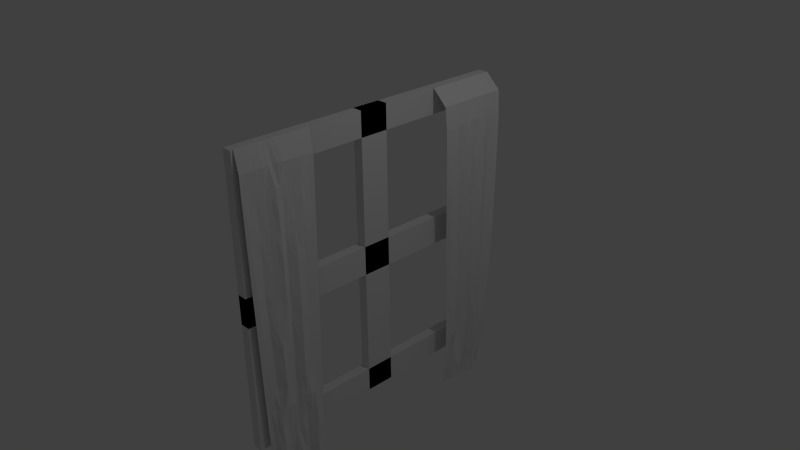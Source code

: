 # Source: window.blend  (saved by Blender 2.73.0; exported with 4.5.12 LTS)
import bpy
from mathutils import Matrix  # noqa: F401  (used for matrix-valued properties, if any)

bpy.ops.wm.read_factory_settings(use_empty=True)
scene = bpy.context.scene
scene.name = 'Scene'

# ---- collections
col_collection_1 = bpy.data.collections.new('Collection 1'); scene.collection.children.link(col_collection_1)

# ---- world
world_world = bpy.data.worlds.new('World'); scene.world = world_world
world_world.color = (0.05088, 0.05088, 0.05088)
world_world.use_sun_shadow = False
world_world.sun_shadow_jitter_overblur = 0.0
world_world.cycles.sampling_method = 'MANUAL'
world_world.cycles.sample_map_resolution = 256

# ---- cameras
cam_camera = bpy.data.cameras.new('Camera')
cam_camera.clip_end = 100.0
cam_camera.lens = 35.0
cam_camera.sensor_width = 32.0
cam_camera.sensor_height = 18.0
cam_camera.ortho_scale = 7.314
cam_camera.dof.focus_distance = 0.0
cam_camera.dof.aperture_fstop = 128.0

# ---- lights
light_lamp = bpy.data.lights.new('Lamp', 'POINT')
light_lamp.transmission_factor = 0.0
light_lamp.cutoff_distance = 30.0
light_lamp.energy = 100.0
light_lamp.shadow_buffer_clip_start = 1.001
light_lamp.shadow_soft_size = 0.1
light_lamp.shadow_maximum_resolution = 0.006
light_lamp.use_absolute_resolution = True
light_lamp.cycles.use_multiple_importance_sampling = False

# ---- meshes
me_cube_001 = bpy.data.meshes.new('Cube.001')
me_cube_001.from_pydata([(1.138, 4.993, 1.002), (3.235, 5.356, -1.253), (1.138, 9.993, 1.002), (1.886, 9.553, -1.251), (1.138, 7.493, 1.002), (3.899, 5.292, -0.1053), (2.455, 7.483, -1.248), (4.353, 9.796, -0.1047), (4.359, 7.515, -0.102), (1.138, 6.243, 1.002), (4.196, 5.32, -0.6802), (3.564, 8.543, -1.251), (4.455, 9.919, 0.4707), (1.138, 8.743, 1.002), (4.36, 5.1, 0.4693), (3.387, 6.387, -1.25), (3.426, 9.714, -0.679), (4.395, 8.62, -0.1024), (4.281, 6.419, -0.1031), (4.54, 7.495, 0.4731), (3.722, 7.514, -0.6764), (3.754, 6.48, -0.6779), (4.418, 6.317, 0.472), (4.525, 8.697, 0.4727), (4.027, 8.549, -0.6775), (1.138, 5.618, 1.002), (4.062, 5.323, -0.9673), (2.202, 8.945, -1.25), (4.432, 9.97, 0.7585), (1.138, 8.118, 1.002), (4.148, 5.198, 0.182), (3.477, 6.972, -1.25), (4.038, 9.742, -0.3921), (3.899, 9.198, -0.1031), (4.257, 6.96, -0.1023), (4.558, 7.494, 0.7607), (4.161, 7.532, -0.3894), (1.138, 6.868, 1.002), (3.984, 5.325, -0.3928), (3.238, 7.985, -1.251), (4.454, 9.862, 0.183), (1.138, 9.368, 1.002), (4.441, 5.02, 0.7567), (2.434, 5.907, -1.249), (2.713, 9.649, -0.9655), (4.452, 8.078, -0.102), (4.65, 5.853, -0.1043), (4.482, 7.506, 0.1856), (3.419, 7.571, -0.9636), (3.894, 7.01, -0.6774), (4.409, 5.916, -0.6792), (4.078, 6.459, -0.3906), (3.245, 6.481, -0.9634), (4.45, 6.904, 0.4728), (4.657, 5.715, 0.4707), (4.456, 6.267, 0.7595), (4.385, 6.373, 0.1845), (4.246, 9.308, 0.4717), (4.537, 8.102, 0.4732), (4.49, 8.737, 0.7602), (4.489, 8.659, 0.1851), (3.361, 9.093, -0.6777), (4.117, 8.027, -0.6769), (4.25, 8.587, -0.39), (3.777, 8.52, -0.9648), (3.561, 8.053, -0.9637), (4.272, 8.066, -0.3895), (3.672, 9.144, -0.3904), (4.526, 8.09, 0.1856), (4.531, 8.113, 0.7606), (4.355, 9.358, 0.7592), (4.7, 5.787, 0.1831), (4.449, 5.645, 0.758), (4.486, 6.874, 0.7604), (3.77, 5.932, -0.9655), (4.604, 5.894, -0.3918), (4.074, 6.99, -0.3899), (3.674, 7.036, -0.9647), (4.375, 6.932, 0.1852), (4.102, 9.253, 0.1843), (2.85, 9.034, -0.9644), (1.138, 5.305, 1.002), (3.632, 5.343, -1.111), (1.919, 9.241, -1.25), (4.159, 9.973, 0.9027), (1.138, 7.805, 1.002), (4.016, 5.245, 0.03836), (2.993, 7.234, -1.25), (4.24, 9.763, -0.2484), (4.005, 9.509, -0.1038), (4.677, 7.229, -0.1023), (4.195, 7.492, 0.9044), (4.265, 7.523, -0.2457), (1.138, 6.555, 1.002), (4.08, 5.36, -0.5365), (3.76, 8.238, -1.252), (4.458, 9.888, 0.3268), (1.138, 9.055, 1.002), (4.437, 5.071, 0.613), (2.649, 6.211, -1.249), (3.073, 9.686, -0.8223), (4.83, 8.354, -0.1023), (4.737, 6.158, -0.1038), (4.506, 7.499, 0.3293), (3.67, 7.564, -0.8201), (4.322, 7.283, -0.6775), (4.248, 6.223, -0.6788), (4.231, 6.451, -0.2468), (3.668, 6.509, -0.8204), (4.74, 7.196, 0.473), (4.698, 6.025, 0.4714), (4.169, 6.238, 0.9034), (4.432, 6.35, 0.3282), (4.307, 9.619, 0.4711), (4.782, 8.401, 0.4731), (4.193, 8.752, 0.9042), (4.51, 8.677, 0.3289), (3.411, 9.405, -0.6783), (4.547, 8.299, -0.6777), (4.278, 8.592, -0.2462), (3.84, 8.516, -0.8211), (1.138, 5.93, 1.002), (4.176, 5.326, -0.8237), (2.842, 8.727, -1.251), (4.452, 9.942, 0.6146), (1.138, 8.43, 1.002), (4.286, 5.155, 0.3256), (3.744, 6.674, -1.251), (3.764, 9.731, -0.5356), (3.963, 8.89, -0.1026), (3.831, 6.686, -0.1024), (4.548, 7.494, 0.6169), (4.027, 7.538, -0.5331), (1.138, 7.18, 1.002), (3.95, 5.301, -0.2491), (2.531, 7.795, -1.249), (4.41, 9.828, 0.03916), (1.138, 9.68, 1.002), (4.092, 5.004, 0.9005), (2.844, 5.631, -1.251), (2.246, 9.597, -1.108), (4.029, 7.803, -0.1017), (4.37, 5.556, -0.1049), (4.414, 7.509, 0.0418), (3.135, 7.571, -1.107), (3.36, 6.761, -0.6771), (4.423, 5.604, -0.6795), (3.99, 6.486, -0.5343), (3.385, 6.432, -1.107), (4.129, 6.613, 0.4726), (4.57, 5.404, 0.4698), (4.415, 6.29, 0.6157), (4.372, 6.404, 0.04071), (4.259, 8.996, 0.4723), (4.348, 7.8, 0.4732), (4.507, 8.718, 0.6164), (4.407, 8.632, 0.0414), (3.495, 8.79, -0.6773), (3.465, 7.813, -0.6762), (4.09, 8.553, -0.5336), (3.462, 8.463, -1.108), (4.26, 8.246, -0.9651), (2.915, 7.84, -0.9624), (3.794, 8.055, -0.8202), (3.367, 8.033, -1.107), (4.761, 8.32, -0.39), (3.756, 7.821, -0.3889), (4.339, 8.078, -0.2457), (4.122, 8.066, -0.5332), (3.784, 9.454, -0.3911), (3.714, 8.849, -0.3899), (3.829, 9.17, -0.2468), (3.546, 9.119, -0.5341), (4.883, 8.369, 0.1854), (4.186, 7.81, 0.1858), (4.527, 8.097, 0.3294), (4.474, 8.087, 0.04181), (4.577, 8.417, 0.7606), (4.51, 7.816, 0.7606), (4.194, 8.118, 0.9044), (4.53, 8.106, 0.6169), (4.378, 9.658, 0.7587), (4.379, 9.057, 0.7597), (4.184, 9.373, 0.9037), (4.304, 9.335, 0.6155), (4.82, 6.089, 0.1838), (4.529, 5.481, 0.1824), (4.707, 5.751, 0.3269), (4.639, 5.823, 0.03943), (4.517, 5.946, 0.7589), (4.45, 5.332, 0.7573), (4.13, 5.612, 0.9019), (4.598, 5.676, 0.6143), (4.586, 7.173, 0.7607), (4.388, 6.587, 0.7599), (4.197, 6.867, 0.9044), (4.474, 6.888, 0.6166), (3.2, 6.159, -0.9626), (3.963, 5.625, -0.9666), (4.204, 5.924, -0.8228), (3.18, 5.935, -1.108), (4.604, 6.196, -0.3914), (4.417, 5.598, -0.3922), (4.561, 5.878, -0.248), (4.467, 5.906, -0.5355), (4.565, 7.243, -0.39), (3.586, 6.731, -0.3897), (4.192, 6.969, -0.2461), (3.977, 7.001, -0.5336), (3.993, 7.32, -0.9649), (3.437, 6.797, -0.9646), (3.696, 7.042, -0.821), (3.707, 6.976, -1.108), (4.778, 7.202, 0.1853), (3.966, 6.659, 0.1851), (4.44, 6.913, 0.329), (4.347, 6.94, 0.04143), (4.181, 9.564, 0.1836), (4.081, 8.947, 0.1849), (4.188, 9.281, 0.328), (4.01, 9.225, 0.0406), (2.908, 9.346, -0.9653), (3.225, 8.777, -0.9645), (3.241, 9.064, -0.8214), (2.739, 8.996, -1.108), (2.811, 8.681, -1.107), (3.225, 8.748, -0.8207), (3.23, 9.39, -0.822), (3.978, 8.912, 0.04121), (4.122, 8.969, 0.3286), (4.241, 9.605, 0.3274), (3.84, 6.669, 0.0414), (3.984, 6.631, 0.3289), (4.842, 7.2, 0.3292), (3.996, 6.668, -1.107), (3.16, 6.783, -0.8207), (4.219, 7.308, -0.8213), (3.425, 6.745, -0.5333), (3.657, 6.706, -0.246), (4.687, 7.238, -0.2462), (4.477, 5.577, -0.5357), (4.396, 5.556, -0.2485), (4.744, 6.187, -0.2476), (3.579, 5.643, -1.11), (4.321, 5.597, -0.8233), (4.13, 6.237, -0.8225), (4.117, 6.59, 0.6163), (4.19, 6.549, 0.9041), (4.196, 7.177, 0.9044), (4.472, 5.349, 0.6135), (4.109, 5.271, 0.9011), (4.151, 5.914, 0.9026), (4.441, 5.503, 0.03874), (4.579, 5.424, 0.326), (4.819, 6.061, 0.3277), (4.219, 9.022, 0.616), (4.192, 9.079, 0.904), (4.167, 9.708, 0.9031), (4.31, 7.803, 0.617), (4.196, 7.804, 0.9045), (4.207, 8.444, 0.9045), (4.05, 7.803, 0.04209), (4.198, 7.801, 0.3295), (4.902, 8.392, 0.3293), (3.534, 8.803, -0.5335), (3.776, 8.857, -0.2462), (3.826, 9.498, -0.2474), (3.555, 7.815, -0.5324), (3.842, 7.809, -0.2452), (4.874, 8.341, -0.2462), (2.631, 7.844, -1.106), (3.145, 7.829, -0.8189), (4.469, 8.275, -0.8215), (4.106, 8.226, -1.109), (4.72, 8.312, -0.5339), (3.51, 9.446, -0.5346), (4.94, 8.366, 0.04154), (4.777, 8.417, 0.6169), (4.367, 9.657, 0.6149), (4.845, 6.131, 0.04006), (4.737, 5.986, 0.6152), (4.793, 7.186, 0.6169), (2.711, 6.208, -1.105), (4.48, 6.221, -0.5352), (4.502, 7.264, -0.5338), (3.568, 7.292, -1.108), (4.799, 7.217, 0.0415), (4.034, 9.555, 0.03995), (2.667, 9.321, -1.109), (1.104, -9.842, 1.005), (2.045, -9.285, -1.295), (1.104, -4.842, 1.005), (2.123, -5.304, -1.294), (1.104, -7.342, 1.005), (1.937, -9.655, -0.1447), (1.405, -7.397, -1.286), (1.813, -5.028, -0.144), (2.058, -7.333, -0.1409), (1.104, -8.592, 1.005), (1.929, -9.523, -0.72), (2.427, -6.295, -1.29), (1.842, -4.923, 0.4315), (1.104, -6.092, 1.005), (1.837, -9.757, 0.4309), (3.226, -8.32, -1.289), (1.807, -5.145, -0.7192), (2.2, -6.253, -0.1416), (2.212, -8.467, -0.142), (2.114, -7.342, 0.4341), (1.99, -7.354, -0.7156), (3.084, -8.447, -0.7159), (1.81, -8.518, 0.4326), (2.136, -6.153, 0.4335), (2.784, -6.308, -0.7159), (1.104, -9.217, 1.005), (1.946, -9.446, -1.007), (3.224, -5.794, -1.291), (1.865, -4.871, 0.7193), (1.104, -6.717, 1.005), (1.888, -9.711, 0.143), (1.809, -7.951, -1.286), (1.807, -5.08, -0.4316), (1.855, -5.653, -0.1428), (2.749, -7.883, -0.1408), (2.116, -7.346, 0.7214), (1.89, -7.352, -0.4283), (1.104, -7.967, 1.005), (1.965, -9.598, -0.4324), (2.282, -6.882, -1.289), (1.827, -4.971, 0.1437), (1.104, -5.467, 1.005), (1.81, -9.799, 0.7188), (3.41, -8.896, -1.291), (1.899, -5.215, -1.007), (1.981, -6.8, -0.1409), (1.839, -9.034, -0.1435), (2.125, -7.328, 0.1466), (1.864, -7.363, -1.001), (2.964, -7.85, -0.7154), (2.091, -8.912, -0.7184), (2.556, -8.424, -0.4292), (3.036, -8.413, -1.003), (2.224, -7.912, 0.4335), (1.781, -9.142, 0.4316), (1.825, -8.562, 0.7201), (1.834, -8.478, 0.1451), (1.89, -5.536, 0.4324), (1.862, -6.77, 0.434), (1.896, -6.106, 0.7208), (2.118, -6.208, 0.146), (2.184, -5.741, -0.7175), (2.104, -6.863, -0.7159), (2.32, -6.304, -0.4291), (2.538, -6.285, -1.003), (2.246, -6.829, -1.002), (2.034, -6.831, -0.4284), (1.896, -5.703, -0.4303), (1.97, -6.786, 0.1467), (1.851, -6.739, 0.7214), (1.925, -5.483, 0.7201), (1.775, -9.092, 0.1441), (1.772, -9.193, 0.7193), (2.07, -7.943, 0.721), (2.938, -8.949, -1.004), (1.936, -8.975, -0.431), (2.751, -7.893, -0.4282), (2.712, -7.839, -1.003), (2.328, -7.875, 0.146), (1.848, -5.596, 0.1449), (2.77, -5.752, -1.004), (1.104, -9.53, 1.005), (2.028, -9.348, -1.151), (2.719, -5.536, -1.292), (1.942, -4.863, 0.8638), (1.104, -7.03, 1.005), (1.913, -9.679, -0.0008083), (1.257, -7.706, -1.285), (1.809, -5.061, -0.2878), (1.833, -5.34, -0.1433), (2.592, -7.577, -0.141), (2.034, -7.35, 0.8655), (2.07, -7.319, -0.2847), (1.104, -8.28, 1.005), (1.955, -9.561, -0.5762), (2.055, -6.579, -1.29), (1.834, -4.954, 0.2876), (1.104, -5.78, 1.005), (1.824, -9.773, 0.5748), (3.648, -8.595, -1.29), (1.814, -5.181, -0.863), (2.482, -6.546, -0.141), (1.759, -8.729, -0.1429), (2.131, -7.333, 0.2904), (2.178, -7.306, -0.8588), (2.62, -7.576, -0.7153), (2.627, -8.696, -0.7167), (2.394, -8.446, -0.2856), (2.824, -8.449, -0.8591), (2.524, -7.617, 0.434), (1.747, -8.83, 0.4321), (1.947, -8.585, 0.8643), (1.813, -8.496, 0.2889), (1.818, -5.224, 0.4318), (2.026, -6.46, 0.4338), (2.068, -6.092, 0.8651), (2.079, -6.185, 0.2898), (1.912, -5.444, -0.7185), (2.444, -6.575, -0.7158), (2.192, -6.288, -0.2854), (2.456, -6.239, -0.859), (1.104, -8.905, 1.005), (1.914, -9.495, -0.8638), (3.135, -6.105, -1.29), (1.854, -4.901, 0.5754), (1.104, -6.405, 1.005), (1.862, -9.727, 0.2869), (2.574, -8.106, -1.289), (1.801, -5.118, -0.5754), (1.935, -5.961, -0.1422), (2.522, -8.174, -0.1412), (2.082, -7.356, 0.5778), (1.986, -7.334, -0.572), (1.104, -7.655, 1.005), (1.961, -9.622, -0.2885), (2.053, -7.183, -1.288), (1.817, -5.002, -0.0001228), (1.104, -5.155, 1.005), (1.821, -9.807, 0.8631), (2.716, -9.092, -1.293), (2.004, -5.253, -1.15), (1.555, -7.074, -0.1407), (1.979, -9.343, -0.1441), (2.172, -7.308, 0.002859), (1.962, -7.441, -1.145), (2.959, -8.145, -0.7154), (1.912, -9.218, -0.7192), (2.647, -8.382, -0.573), (3.111, -8.402, -1.146), (1.966, -8.21, 0.433), (1.872, -9.455, 0.4312), (1.797, -8.539, 0.5763), (1.924, -8.465, 0.001384), (2.008, -5.844, 0.433), (1.679, -7.073, 0.4342), (1.962, -6.125, 0.5771), (2.101, -6.237, 0.002249), (2.554, -6.017, -0.7164), (1.599, -7.098, -0.7158), (2.344, -6.334, -0.5729), (2.585, -6.322, -1.146), (1.958, -6.535, -1.002), (1.788, -7.042, -1.003), (1.876, -6.818, -0.8594), (2.209, -6.859, -1.145), (2.632, -6.606, -0.4284), (1.471, -7.066, -0.4283), (2.066, -6.831, -0.2846), (2.114, -6.863, -0.5721), (1.841, -5.391, -0.4308), (1.974, -6.006, -0.4298), (1.879, -5.679, -0.2865), (1.958, -5.721, -0.574), (2.375, -6.517, 0.1466), (1.591, -7.066, 0.1467), (1.997, -6.789, 0.2904), (2.055, -6.808, 0.002896), (1.84, -6.427, 0.7211), (1.941, -7.03, 0.7214), (2.109, -6.718, 0.8655), (1.785, -6.756, 0.5778), (1.823, -5.183, 0.7197), (1.967, -5.785, 0.7204), (1.997, -5.468, 0.8645), (1.91, -5.509, 0.5762), (1.634, -8.792, 0.1447), (1.941, -9.399, 0.1435), (1.778, -9.121, 0.2879), (1.79, -9.065, 0.0003011), (1.783, -8.883, 0.7197), (1.772, -9.505, 0.7188), (1.864, -9.213, 0.8635), (1.769, -9.164, 0.5754), (2.35, -7.657, 0.7216), (1.865, -8.241, 0.7205), (1.952, -7.953, 0.865), (2.107, -7.923, 0.5772), (3.453, -8.699, -1.003), (2.269, -9.154, -1.006), (2.53, -8.934, -0.8613), (3.005, -8.861, -1.148), (1.97, -8.672, -0.4304), (1.951, -9.286, -0.4317), (1.906, -9.004, -0.2873), (2.029, -8.945, -0.5747), (2.316, -7.637, -0.4283), (3.122, -8.171, -0.4281), (2.611, -7.905, -0.2845), (2.717, -7.907, -0.572), (2.047, -7.678, -0.9994), (2.604, -8.129, -1.003), (2.637, -7.834, -0.8588), (2.098, -7.887, -1.145), (2.65, -7.592, 0.1465), (2.043, -8.165, 0.1455), (2.204, -7.884, 0.2898), (2.355, -7.849, 0.002202), (1.859, -5.283, 0.1442), (1.867, -5.899, 0.1455), (1.866, -5.563, 0.2886), (1.856, -5.625, 0.00107), (2.22, -5.507, -1.006), (3.12, -6.036, -1.003), (2.443, -5.757, -0.861), (2.76, -5.818, -1.148), (3.231, -6.091, -1.147), (3.08, -5.988, -0.8594), (1.963, -5.479, -0.8623), (1.814, -5.936, 0.001662), (1.839, -5.875, 0.2893), (1.856, -5.238, 0.288), (2.123, -8.153, 0.001842), (1.926, -8.183, 0.2893), (2.657, -7.594, 0.2903), (2.641, -8.135, -1.147), (2.539, -8.15, -0.8588), (2.865, -7.517, -0.8588), (3.331, -8.161, -0.5718), (2.999, -8.206, -0.2843), (2.544, -7.584, -0.2848), (1.943, -9.272, -0.5755), (1.985, -9.331, -0.2879), (1.796, -8.692, -0.2867), (2.365, -9.092, -1.15), (1.938, -9.185, -0.8631), (3.261, -8.741, -0.859), (1.86, -8.223, 0.5768), (2.042, -8.273, 0.8649), (1.738, -7.644, 0.8628), (1.87, -9.499, 0.5749), (1.826, -9.555, 0.8631), (1.905, -8.912, 0.8637), (2.015, -9.388, -0.000309), (1.944, -9.445, 0.2873), (1.606, -8.813, 0.2884), (2.139, -5.812, 0.5768), (2.039, -5.771, 0.8648), (1.953, -5.137, 0.8641), (1.679, -7.069, 0.5781), (2.178, -7.026, 0.866), (2.084, -6.4, 0.8653), (1.522, -7.077, 0.002989), (1.57, -7.077, 0.2905), (2.318, -6.491, 0.2904), (2.054, -6.034, -0.5735), (1.876, -5.99, -0.286), (1.868, -5.35, -0.2871), (1.401, -7.07, -0.5721), (1.443, -7.07, -0.2845), (2.623, -6.578, -0.2847), (2.432, -7.169, -1.145), (1.435, -7.115, -0.8596), (1.969, -6.5, -0.8585), (1.945, -6.549, -1.146), (2.74, -6.63, -0.5722), (1.856, -5.395, -0.5746), (2.498, -6.532, 0.002831), (1.805, -6.435, 0.5774), (1.768, -5.188, 0.5757), (1.561, -8.765, 0.0008284), (1.655, -8.861, 0.5759), (2.552, -7.631, 0.5778), (3.715, -8.657, -1.146), (2.083, -8.631, -0.5741), (2.344, -7.622, -0.5721), (1.347, -7.687, -1.141), (2.758, -7.551, 0.002769), (1.878, -5.294, 0.0004107), (2.34, -5.53, -1.149), (-1.0, 10.0, -0.1), (-1.0, 10.0, 0.1), (1.0, 10.0, 0.1), (1.0, 10.0, -0.1), (-1.0, -10.0, -0.1), (-1.0, -10.0, 0.1), (1.0, -10.0, 0.1), (1.0, -10.0, -0.1), (-1.0, -1.0, -1.0), (-1.0, 1.0, -1.0), (1.0, 1.0, -1.0), (1.0, -1.0, -1.0), (-1.0, -1.0, 1.0), (-1.0, 1.0, 1.0), (1.0, 1.0, 1.0), (1.0, -1.0, 1.0), (1.0, -10.0, 1.0), (-1.0, -10.0, 1.0), (1.0, -10.0, 0.83), (-1.0, -10.0, 0.83), (1.0, -10.0, -0.83), (-1.0, -10.0, -0.83), (1.0, -10.0, -1.0), (-1.0, -10.0, -1.0), (1.0, -8.3, 1.0), (-1.0, -8.3, 1.0), (1.0, -8.3, 0.83), (-1.0, -8.3, 0.83), (1.0, -8.3, -0.83), (-1.0, -8.3, -0.83), (1.0, -8.3, -1.0), (-1.0, -8.3, -1.0), (1.0, 8.3, 1.0), (-1.0, 8.3, 1.0), (1.0, 8.3, 0.83), (-1.0, 8.3, 0.83), (1.0, 8.3, -0.83), (-1.0, 8.3, -0.83), (1.0, 8.3, -1.0), (-1.0, 8.3, -1.0), (1.0, 10.0, 1.0), (-1.0, 10.0, 1.0), (1.0, 10.0, 0.83), (-1.0, 10.0, 0.83), (1.0, 10.0, -0.83), (-1.0, 10.0, -0.83), (1.0, 10.0, -1.0), (-1.0, 10.0, -1.0)], [], [(288, 83, 3, 140), (287, 89, 7, 136), (286, 90, 8, 143), (285, 87, 6, 144), (284, 105, 20, 132), (283, 106, 21, 147), (282, 99, 15, 148), (281, 109, 19, 131), (280, 110, 22, 151), (279, 102, 18, 152), (278, 113, 12, 124), (277, 114, 23, 155), (276, 101, 17, 156), (275, 117, 16, 128), (274, 118, 24, 159), (273, 95, 11, 160), (272, 161, 64, 120), (271, 162, 65, 163), (270, 135, 39, 164), (269, 165, 63, 119), (268, 166, 66, 167), (267, 158, 62, 168), (266, 169, 32, 88), (265, 170, 67, 171), (264, 157, 61, 172), (263, 173, 60, 116), (262, 174, 68, 175), (261, 141, 45, 176), (260, 177, 59, 115), (259, 178, 69, 179), (258, 154, 58, 180), (257, 181, 28, 84), (256, 182, 70, 183), (255, 153, 57, 184), (254, 185, 56, 112), (253, 186, 71, 187), (252, 142, 46, 188), (251, 189, 55, 111), (250, 190, 72, 191), (249, 150, 54, 192), (248, 193, 35, 91), (247, 194, 73, 195), (246, 149, 53, 196), (245, 197, 52, 108), (244, 198, 74, 199), (243, 139, 43, 200), (242, 201, 51, 107), (241, 202, 75, 203), (240, 146, 50, 204), (239, 205, 36, 92), (238, 206, 76, 207), (237, 145, 49, 208), (236, 209, 48, 104), (235, 210, 77, 211), (234, 127, 31, 212), (233, 213, 47, 103), (232, 214, 78, 215), (231, 130, 34, 216), (230, 217, 40, 96), (229, 218, 79, 219), (228, 129, 33, 220), (227, 221, 44, 100), (226, 222, 80, 223), (225, 123, 27, 224), (222, 225, 224, 80), (64, 160, 225, 222), (160, 11, 123, 225), (157, 226, 223, 61), (24, 120, 226, 157), (120, 64, 222, 226), (117, 227, 100, 16), (61, 223, 227, 117), (223, 80, 221, 227), (218, 228, 220, 79), (60, 156, 228, 218), (156, 17, 129, 228), (153, 229, 219, 57), (23, 116, 229, 153), (116, 60, 218, 229), (113, 230, 96, 12), (57, 219, 230, 113), (219, 79, 217, 230), (214, 231, 216, 78), (56, 152, 231, 214), (152, 18, 130, 231), (149, 232, 215, 53), (22, 112, 232, 149), (112, 56, 214, 232), (109, 233, 103, 19), (53, 215, 233, 109), (215, 78, 213, 233), (210, 234, 212, 77), (52, 148, 234, 210), (148, 15, 127, 234), (145, 235, 211, 49), (21, 108, 235, 145), (108, 52, 210, 235), (105, 236, 104, 20), (49, 211, 236, 105), (211, 77, 209, 236), (206, 237, 208, 76), (51, 147, 237, 206), (147, 21, 145, 237), (130, 238, 207, 34), (18, 107, 238, 130), (107, 51, 206, 238), (90, 239, 92, 8), (34, 207, 239, 90), (207, 76, 205, 239), (202, 240, 204, 75), (38, 94, 240, 202), (94, 10, 146, 240), (142, 241, 203, 46), (5, 134, 241, 142), (134, 38, 202, 241), (102, 242, 107, 18), (46, 203, 242, 102), (203, 75, 201, 242), (198, 243, 200, 74), (26, 82, 243, 198), (82, 1, 139, 243), (146, 244, 199, 50), (10, 122, 244, 146), (122, 26, 198, 244), (106, 245, 108, 21), (50, 199, 245, 106), (199, 74, 197, 245), (194, 246, 196, 73), (55, 151, 246, 194), (151, 22, 149, 246), (93, 247, 195, 37), (9, 111, 247, 93), (111, 55, 194, 247), (133, 248, 91, 4), (37, 195, 248, 133), (195, 73, 193, 248), (190, 249, 192, 72), (42, 98, 249, 190), (98, 14, 150, 249), (81, 250, 191, 25), (0, 138, 250, 81), (138, 42, 190, 250), (121, 251, 111, 9), (25, 191, 251, 121), (191, 72, 189, 251), (186, 252, 188, 71), (30, 86, 252, 186), (86, 5, 142, 252), (150, 253, 187, 54), (14, 126, 253, 150), (126, 30, 186, 253), (110, 254, 112, 22), (54, 187, 254, 110), (187, 71, 185, 254), (182, 255, 184, 70), (59, 155, 255, 182), (155, 23, 153, 255), (97, 256, 183, 41), (13, 115, 256, 97), (115, 59, 182, 256), (137, 257, 84, 2), (41, 183, 257, 137), (183, 70, 181, 257), (178, 258, 180, 69), (35, 131, 258, 178), (131, 19, 154, 258), (85, 259, 179, 29), (4, 91, 259, 85), (91, 35, 178, 259), (125, 260, 115, 13), (29, 179, 260, 125), (179, 69, 177, 260), (174, 261, 176, 68), (47, 143, 261, 174), (143, 8, 141, 261), (154, 262, 175, 58), (19, 103, 262, 154), (103, 47, 174, 262), (114, 263, 116, 23), (58, 175, 263, 114), (175, 68, 173, 263), (170, 264, 172, 67), (63, 159, 264, 170), (159, 24, 157, 264), (129, 265, 171, 33), (17, 119, 265, 129), (119, 63, 170, 265), (89, 266, 88, 7), (33, 171, 266, 89), (171, 67, 169, 266), (166, 267, 168, 66), (36, 132, 267, 166), (132, 20, 158, 267), (141, 268, 167, 45), (8, 92, 268, 141), (92, 36, 166, 268), (101, 269, 119, 17), (45, 167, 269, 101), (167, 66, 165, 269), (162, 270, 164, 65), (48, 144, 270, 162), (144, 6, 135, 270), (158, 271, 163, 62), (20, 104, 271, 158), (104, 48, 162, 271), (118, 272, 120, 24), (62, 163, 272, 118), (163, 65, 161, 272), (161, 273, 160, 64), (65, 164, 273, 161), (164, 39, 95, 273), (165, 274, 159, 63), (66, 168, 274, 165), (168, 62, 118, 274), (169, 275, 128, 32), (67, 172, 275, 169), (172, 61, 117, 275), (173, 276, 156, 60), (68, 176, 276, 173), (176, 45, 101, 276), (177, 277, 155, 59), (69, 180, 277, 177), (180, 58, 114, 277), (181, 278, 124, 28), (70, 184, 278, 181), (184, 57, 113, 278), (185, 279, 152, 56), (71, 188, 279, 185), (188, 46, 102, 279), (189, 280, 151, 55), (72, 192, 280, 189), (192, 54, 110, 280), (193, 281, 131, 35), (73, 196, 281, 193), (196, 53, 109, 281), (197, 282, 148, 52), (74, 200, 282, 197), (200, 43, 99, 282), (201, 283, 147, 51), (75, 204, 283, 201), (204, 50, 106, 283), (205, 284, 132, 36), (76, 208, 284, 205), (208, 49, 105, 284), (209, 285, 144, 48), (77, 212, 285, 209), (212, 31, 87, 285), (213, 286, 143, 47), (78, 216, 286, 213), (216, 34, 90, 286), (217, 287, 136, 40), (79, 220, 287, 217), (220, 33, 89, 287), (221, 288, 140, 44), (80, 224, 288, 221), (224, 27, 83, 288), (577, 372, 292, 429), (576, 378, 296, 425), (575, 379, 297, 432), (574, 376, 295, 433), (573, 394, 309, 421), (572, 395, 310, 436), (571, 388, 304, 437), (570, 398, 308, 420), (569, 399, 311, 440), (568, 391, 307, 441), (567, 402, 301, 413), (566, 403, 312, 444), (565, 390, 306, 445), (564, 406, 305, 417), (563, 407, 313, 448), (562, 384, 300, 449), (561, 450, 353, 409), (560, 451, 354, 452), (559, 424, 328, 453), (558, 454, 352, 408), (557, 455, 355, 456), (556, 447, 351, 457), (555, 458, 321, 377), (554, 459, 356, 460), (553, 446, 350, 461), (552, 462, 349, 405), (551, 463, 357, 464), (550, 430, 334, 465), (549, 466, 348, 404), (548, 467, 358, 468), (547, 443, 347, 469), (546, 470, 317, 373), (545, 471, 359, 472), (544, 442, 346, 473), (543, 474, 345, 401), (542, 475, 360, 476), (541, 431, 335, 477), (540, 478, 344, 400), (539, 479, 361, 480), (538, 439, 343, 481), (537, 482, 324, 380), (536, 483, 362, 484), (535, 438, 342, 485), (534, 486, 341, 397), (533, 487, 363, 488), (532, 428, 332, 489), (531, 490, 340, 396), (530, 491, 364, 492), (529, 435, 339, 493), (528, 494, 325, 381), (527, 495, 365, 496), (526, 434, 338, 497), (525, 498, 337, 393), (524, 499, 366, 500), (523, 416, 320, 501), (522, 502, 336, 392), (521, 503, 367, 504), (520, 419, 323, 505), (519, 506, 329, 385), (518, 507, 368, 508), (517, 418, 322, 509), (516, 510, 333, 389), (515, 511, 369, 512), (514, 412, 316, 513), (511, 514, 513, 369), (353, 449, 514, 511), (449, 300, 412, 514), (446, 515, 512, 350), (313, 409, 515, 446), (409, 353, 511, 515), (406, 516, 389, 305), (350, 512, 516, 406), (512, 369, 510, 516), (507, 517, 509, 368), (349, 445, 517, 507), (445, 306, 418, 517), (442, 518, 508, 346), (312, 405, 518, 442), (405, 349, 507, 518), (402, 519, 385, 301), (346, 508, 519, 402), (508, 368, 506, 519), (503, 520, 505, 367), (345, 441, 520, 503), (441, 307, 419, 520), (438, 521, 504, 342), (311, 401, 521, 438), (401, 345, 503, 521), (398, 522, 392, 308), (342, 504, 522, 398), (504, 367, 502, 522), (499, 523, 501, 366), (341, 437, 523, 499), (437, 304, 416, 523), (434, 524, 500, 338), (310, 397, 524, 434), (397, 341, 499, 524), (394, 525, 393, 309), (338, 500, 525, 394), (500, 366, 498, 525), (495, 526, 497, 365), (340, 436, 526, 495), (436, 310, 434, 526), (419, 527, 496, 323), (307, 396, 527, 419), (396, 340, 495, 527), (379, 528, 381, 297), (323, 496, 528, 379), (496, 365, 494, 528), (491, 529, 493, 364), (327, 383, 529, 491), (383, 299, 435, 529), (431, 530, 492, 335), (294, 423, 530, 431), (423, 327, 491, 530), (391, 531, 396, 307), (335, 492, 531, 391), (492, 364, 490, 531), (487, 532, 489, 363), (315, 371, 532, 487), (371, 290, 428, 532), (435, 533, 488, 339), (299, 411, 533, 435), (411, 315, 487, 533), (395, 534, 397, 310), (339, 488, 534, 395), (488, 363, 486, 534), (483, 535, 485, 362), (344, 440, 535, 483), (440, 311, 438, 535), (382, 536, 484, 326), (298, 400, 536, 382), (400, 344, 483, 536), (422, 537, 380, 293), (326, 484, 537, 422), (484, 362, 482, 537), (479, 538, 481, 361), (331, 387, 538, 479), (387, 303, 439, 538), (370, 539, 480, 314), (289, 427, 539, 370), (427, 331, 479, 539), (410, 540, 400, 298), (314, 480, 540, 410), (480, 361, 478, 540), (475, 541, 477, 360), (319, 375, 541, 475), (375, 294, 431, 541), (439, 542, 476, 343), (303, 415, 542, 439), (415, 319, 475, 542), (399, 543, 401, 311), (343, 476, 543, 399), (476, 360, 474, 543), (471, 544, 473, 359), (348, 444, 544, 471), (444, 312, 442, 544), (386, 545, 472, 330), (302, 404, 545, 386), (404, 348, 471, 545), (426, 546, 373, 291), (330, 472, 546, 426), (472, 359, 470, 546), (467, 547, 469, 358), (324, 420, 547, 467), (420, 308, 443, 547), (374, 548, 468, 318), (293, 380, 548, 374), (380, 324, 467, 548), (414, 549, 404, 302), (318, 468, 549, 414), (468, 358, 466, 549), (463, 550, 465, 357), (336, 432, 550, 463), (432, 297, 430, 550), (443, 551, 464, 347), (308, 392, 551, 443), (392, 336, 463, 551), (403, 552, 405, 312), (347, 464, 552, 403), (464, 357, 462, 552), (459, 553, 461, 356), (352, 448, 553, 459), (448, 313, 446, 553), (418, 554, 460, 322), (306, 408, 554, 418), (408, 352, 459, 554), (378, 555, 377, 296), (322, 460, 555, 378), (460, 356, 458, 555), (455, 556, 457, 355), (325, 421, 556, 455), (421, 309, 447, 556), (430, 557, 456, 334), (297, 381, 557, 430), (381, 325, 455, 557), (390, 558, 408, 306), (334, 456, 558, 390), (456, 355, 454, 558), (451, 559, 453, 354), (337, 433, 559, 451), (433, 295, 424, 559), (447, 560, 452, 351), (309, 393, 560, 447), (393, 337, 451, 560), (407, 561, 409, 313), (351, 452, 561, 407), (452, 354, 450, 561), (450, 562, 449, 353), (354, 453, 562, 450), (453, 328, 384, 562), (454, 563, 448, 352), (355, 457, 563, 454), (457, 351, 407, 563), (458, 564, 417, 321), (356, 461, 564, 458), (461, 350, 406, 564), (462, 565, 445, 349), (357, 465, 565, 462), (465, 334, 390, 565), (466, 566, 444, 348), (358, 469, 566, 466), (469, 347, 403, 566), (470, 567, 413, 317), (359, 473, 567, 470), (473, 346, 402, 567), (474, 568, 441, 345), (360, 477, 568, 474), (477, 335, 391, 568), (478, 569, 440, 344), (361, 481, 569, 478), (481, 343, 399, 569), (482, 570, 420, 324), (362, 485, 570, 482), (485, 342, 398, 570), (486, 571, 437, 341), (363, 489, 571, 486), (489, 332, 388, 571), (490, 572, 436, 340), (364, 493, 572, 490), (493, 339, 395, 572), (494, 573, 421, 325), (365, 497, 573, 494), (497, 338, 394, 573), (498, 574, 433, 337), (366, 501, 574, 498), (501, 320, 376, 574), (502, 575, 432, 336), (367, 505, 575, 502), (505, 323, 379, 575), (506, 576, 425, 329), (368, 509, 576, 506), (509, 322, 378, 576), (510, 577, 429, 333), (369, 513, 577, 510), (513, 316, 372, 577), (582, 583, 579, 578), (583, 584, 580, 579), (584, 585, 581, 580), (585, 582, 578, 581), (578, 579, 580, 581), (585, 584, 583, 582), (590, 591, 587, 586), (591, 592, 588, 587), (592, 593, 589, 588), (593, 590, 586, 589), (586, 587, 588, 589), (593, 592, 591, 590), (595, 594, 602, 603), (594, 595, 597, 596), (596, 597, 599, 598), (598, 599, 601, 600), (600, 601, 609, 608), (608, 609, 617, 616), (616, 617, 625, 624), (624, 625, 623, 622), (622, 623, 621, 620), (620, 621, 619, 618), (618, 619, 611, 610), (610, 611, 603, 602), (604, 605, 613, 612), (605, 604, 606, 607), (607, 606, 614, 615), (615, 614, 612, 613), (594, 596, 604, 602), (602, 604, 612, 610), (610, 612, 620, 618), (596, 598, 606, 604), (612, 614, 622, 620), (598, 600, 608, 606), (606, 608, 616, 614), (614, 616, 624, 622), (597, 595, 603, 605), (605, 603, 611, 613), (613, 611, 619, 621), (599, 597, 605, 607), (615, 613, 621, 623), (601, 599, 607, 609), (609, 607, 615, 617), (617, 615, 623, 625)])
_uv = me_cube_001.uv_layers.new(name='UVMap')
_uv.uv.foreach_set('vector', [0.8929, 0.801, 0.8918, 0.7648, 0.9066, 0.7642, 0.9077, 0.7826, 0.8863, 0.7378, 0.8839, 0.7445, 0.8675, 0.7325, 0.8691, 0.7252, 0.9385, 0.1993, 0.9385, 0.1904, 0.9536, 0.1786, 0.956, 0.1855, 0.9557, 0.7762, 0.9402, 0.7525, 0.9398, 0.7249, 0.9586, 0.7521, 0.932, 0.1692, 0.934, 0.1586, 0.9577, 0.1393, 0.9522, 0.153, 0.9345, 0.2697, 0.9392, 0.2581, 0.9612, 0.2437, 0.9566, 0.2552, 0.8989, 0.877, 0.9057, 0.8743, 0.9056, 0.9101, 0.8989, 0.9107, 0.9554, 0.2207, 0.953, 0.2138, 0.9644, 0.2052, 0.9684, 0.2108, 0.9515, 0.3236, 0.9498, 0.3166, 0.9647, 0.3072, 0.9681, 0.3131, 0.935, 0.3023, 0.9355, 0.2937, 0.9563, 0.2802, 0.9565, 0.2883, 0.5798, 0.618, 0.5784, 0.611, 0.5929, 0.6121, 0.5935, 0.619, 0.958, 0.1026, 0.9543, 0.09682, 0.969, 0.08913, 0.9734, 0.09458, 0.9378, 0.08261, 0.9384, 0.07428, 0.9595, 0.06284, 0.9625, 0.06901, 0.8978, 0.8474, 0.8956, 0.8409, 0.9101, 0.8425, 0.9101, 0.8598, 0.932, 0.05415, 0.935, 0.04442, 0.959, 0.03123, 0.96, 0.03859, 0.9128, 0.9395, 0.9057, 0.9241, 0.9063, 0.9099, 0.9128, 0.9069, 0.9343, 0.03687, 0.9384, 0.02646, 0.9614, 0.01394, 0.9622, 0.02134, 0.8839, 0.6779, 0.8862, 0.69, 0.8633, 0.6671, 0.8608, 0.6549, 0.8901, 0.7038, 0.8891, 0.7123, 0.8646, 0.6878, 0.8648, 0.6783, 0.9333, 0.06933, 0.9339, 0.06099, 0.9578, 0.04788, 0.9601, 0.05446, 0.8817, 0.6367, 0.8794, 0.6442, 0.8602, 0.6251, 0.8628, 0.618, 0.881, 0.6555, 0.8789, 0.6632, 0.8559, 0.6401, 0.8601, 0.6347, 0.8864, 0.7549, 0.8845, 0.7619, 0.8714, 0.7525, 0.868, 0.7414, 0.5849, 0.4598, 0.5849, 0.4666, 0.571, 0.4655, 0.5699, 0.4587, 0.8675, 0.8466, 0.8664, 0.8429, 0.8812, 0.8377, 0.8823, 0.8481, 0.9463, 0.09356, 0.9433, 0.08731, 0.9632, 0.07662, 0.966, 0.08294, 0.89, 0.6062, 0.8854, 0.6113, 0.8713, 0.5974, 0.876, 0.5924, 0.8849, 0.6206, 0.8808, 0.6261, 0.8641, 0.6096, 0.8681, 0.6039, 0.7696, 0.07338, 0.7511, 0.07468, 0.7551, 0.05946, 0.7703, 0.05871, 0.7702, 0.1038, 0.7542, 0.1033, 0.7532, 0.08916, 0.7703, 0.08887, 0.4622, 0.3932, 0.4597, 0.3933, 0.4597, 0.3878, 0.4622, 0.3878, 0.7715, 0.0132, 0.7603, 0.01564, 0.7578, 0.0007734, 0.7719, 0.0005723, 0.7703, 0.04316, 0.7603, 0.04427, 0.7613, 0.02994, 0.7707, 0.02914, 0.5494, 0.6158, 0.5488, 0.6089, 0.5636, 0.61, 0.5644, 0.6168, 0.9422, 0.3137, 0.9389, 0.3077, 0.9593, 0.2946, 0.961, 0.3016, 0.9454, 0.6961, 0.9461, 0.6889, 0.9605, 0.6849, 0.9606, 0.692, 0.9532, 0.9778, 0.9544, 0.9706, 0.9699, 0.9786, 0.9658, 0.9842, 0.7722, 0.1938, 0.7538, 0.1923, 0.7567, 0.1771, 0.7714, 0.1784, 0.7742, 0.2244, 0.7569, 0.2216, 0.757, 0.2067, 0.7732, 0.2082, 0.9454, 0.7103, 0.9463, 0.703, 0.9606, 0.6991, 0.9606, 0.7062, 0.7702, 0.1337, 0.7506, 0.1339, 0.752, 0.1186, 0.7702, 0.1187, 0.7704, 0.1636, 0.7598, 0.1618, 0.7553, 0.1482, 0.7701, 0.1484, 0.984, 0.3432, 0.9798, 0.3487, 0.9631, 0.3393, 0.9658, 0.333, 0.848, 0.9019, 0.8522, 0.9463, 0.8371, 0.9447, 0.835, 0.9235, 0.8781, 0.8923, 0.8775, 0.9106, 0.8631, 0.9198, 0.8627, 0.8981, 0.8775, 0.93, 0.8788, 0.9655, 0.8656, 0.9847, 0.8637, 0.9487, 0.932, 0.2879, 0.9334, 0.2787, 0.9567, 0.2634, 0.9548, 0.273, 0.944, 0.6682, 0.9441, 0.6611, 0.958, 0.6572, 0.959, 0.6641, 0.9415, 0.6547, 0.9408, 0.6478, 0.9551, 0.6439, 0.9565, 0.6506, 0.934, 0.1853, 0.9339, 0.1765, 0.9519, 0.1622, 0.9526, 0.1705, 0.9796, 0.3883, 0.9786, 0.3956, 0.956, 0.3828, 0.9551, 0.3743, 0.9812, 0.4051, 0.98, 0.4123, 0.9558, 0.3985, 0.9561, 0.3908, 0.9336, 0.1501, 0.937, 0.1382, 0.9601, 0.1195, 0.956, 0.132, 0.984, 0.4226, 0.9698, 0.4222, 0.9571, 0.4151, 0.9595, 0.4087, 0.9384, 0.8077, 0.932, 0.7959, 0.939, 0.7783, 0.9454, 0.7889, 0.9454, 0.2113, 0.9433, 0.2042, 0.9579, 0.1928, 0.9613, 0.1989, 0.9817, 0.3578, 0.9786, 0.3639, 0.9588, 0.3527, 0.96, 0.3454, 0.9799, 0.3726, 0.9766, 0.3786, 0.9561, 0.367, 0.9564, 0.3592, 0.8864, 0.7208, 0.885, 0.7283, 0.8711, 0.7182, 0.8747, 0.7124, 0.5477, 0.602, 0.5472, 0.5951, 0.5617, 0.5962, 0.5627, 0.6031, 0.5458, 0.5882, 0.5453, 0.5814, 0.5598, 0.5825, 0.5607, 0.5893, 0.895, 0.8307, 0.8937, 0.814, 0.9088, 0.806, 0.9096, 0.8244, 0.8649, 0.8286, 0.8656, 0.8268, 0.8793, 0.8104, 0.8797, 0.8302, 0.8622, 0.8057, 0.8635, 0.8054, 0.8766, 0.7768, 0.8773, 0.8033, 0.8656, 0.8268, 0.8622, 0.8057, 0.8773, 0.8033, 0.8793, 0.8104, 0.851, 0.8512, 0.849, 0.8348, 0.8622, 0.8057, 0.8656, 0.8268, 0.9128, 0.9069, 0.9063, 0.9099, 0.9061, 0.8748, 0.9128, 0.8743, 0.8664, 0.8429, 0.8649, 0.8286, 0.8797, 0.8302, 0.8812, 0.8377, 0.959, 0.03123, 0.9622, 0.02134, 0.9895, 0.006169, 0.9833, 0.01784, 0.9622, 0.02134, 0.9614, 0.01394, 0.9867, 0.0, 0.9895, 0.006169, 0.8956, 0.8409, 0.895, 0.8307, 0.9096, 0.8244, 0.9101, 0.8425, 0.8812, 0.8377, 0.8797, 0.8302, 0.895, 0.8307, 0.8956, 0.8409, 0.8797, 0.8302, 0.8793, 0.8104, 0.8937, 0.814, 0.895, 0.8307, 0.5472, 0.5951, 0.5458, 0.5882, 0.5607, 0.5893, 0.5617, 0.5962, 0.9632, 0.07662, 0.9625, 0.06901, 0.9835, 0.05761, 0.9835, 0.06565, 0.9625, 0.06901, 0.9595, 0.06284, 0.9804, 0.05144, 0.9835, 0.05761, 0.5488, 0.6089, 0.5477, 0.602, 0.5627, 0.6031, 0.5636, 0.61, 0.969, 0.08913, 0.966, 0.08294, 0.9856, 0.07238, 0.9842, 0.08121, 0.966, 0.08294, 0.9632, 0.07662, 0.9835, 0.06565, 0.9856, 0.07238, 0.5784, 0.611, 0.5782, 0.6042, 0.592, 0.6051, 0.5929, 0.6121, 0.5636, 0.61, 0.5627, 0.6031, 0.5782, 0.6042, 0.5784, 0.611, 0.5627, 0.6031, 0.5617, 0.5962, 0.5766, 0.5973, 0.5782, 0.6042, 0.9786, 0.3639, 0.9799, 0.3726, 0.9564, 0.3592, 0.9588, 0.3527, 0.9593, 0.2946, 0.9565, 0.2883, 0.98, 0.2728, 0.9791, 0.2818, 0.9565, 0.2883, 0.9563, 0.2802, 0.9769, 0.2668, 0.98, 0.2728, 0.9798, 0.3487, 0.9817, 0.3578, 0.96, 0.3454, 0.9631, 0.3393, 0.9647, 0.3072, 0.961, 0.3016, 0.9817, 0.2881, 0.98, 0.2976, 0.961, 0.3016, 0.9593, 0.2946, 0.9791, 0.2818, 0.9817, 0.2881, 0.953, 0.2138, 0.9454, 0.2113, 0.9613, 0.1989, 0.9644, 0.2052, 0.9631, 0.3393, 0.96, 0.3454, 0.9402, 0.3343, 0.9476, 0.3306, 0.96, 0.3454, 0.9588, 0.3527, 0.9393, 0.3416, 0.9402, 0.3343, 0.5621, 0.5817, 0.5797, 0.5599, 0.5783, 0.5797, 0.5778, 0.5838, 0.5457, 0.5755, 0.5504, 0.5687, 0.5797, 0.5599, 0.5621, 0.5817, 0.8989, 0.9107, 0.9056, 0.9101, 0.9057, 0.9308, 0.8988, 0.9419, 0.98, 0.4123, 0.984, 0.4226, 0.9595, 0.4087, 0.9558, 0.3985, 0.9612, 0.2437, 0.961, 0.2356, 0.9838, 0.2207, 0.98, 0.2315, 0.5316, 0.8425, 0.5301, 0.8358, 0.5454, 0.8369, 0.5437, 0.8437, 0.934, 0.1586, 0.9336, 0.1501, 0.956, 0.132, 0.9577, 0.1393, 0.9558, 0.3985, 0.9595, 0.4087, 0.9354, 0.395, 0.9352, 0.3869, 0.9595, 0.4087, 0.9571, 0.4151, 0.9405, 0.4059, 0.9354, 0.395, 0.9786, 0.3956, 0.9812, 0.4051, 0.9561, 0.3908, 0.956, 0.3828, 0.9567, 0.2634, 0.9566, 0.2552, 0.9812, 0.239, 0.9789, 0.2489, 0.9566, 0.2552, 0.9612, 0.2437, 0.98, 0.2315, 0.9812, 0.239, 0.9766, 0.3786, 0.9796, 0.3883, 0.9551, 0.3743, 0.9561, 0.367, 0.9563, 0.2802, 0.9548, 0.273, 0.9797, 0.2565, 0.9769, 0.2668, 0.9548, 0.273, 0.9567, 0.2634, 0.9789, 0.2489, 0.9797, 0.2565, 0.9385, 0.1904, 0.934, 0.1853, 0.9526, 0.1705, 0.9536, 0.1786, 0.9561, 0.367, 0.9551, 0.3743, 0.9321, 0.3612, 0.936, 0.3556, 0.9551, 0.3743, 0.956, 0.3828, 0.9333, 0.3699, 0.9321, 0.3612, 0.9441, 0.6611, 0.9415, 0.6547, 0.9565, 0.6506, 0.958, 0.6572, 0.9422, 0.9487, 0.9497, 0.9449, 0.9685, 0.9549, 0.9633, 0.9598, 0.9497, 0.9449, 0.9568, 0.941, 0.97, 0.9479, 0.9685, 0.9549, 0.9544, 0.9706, 0.9586, 0.9651, 0.97, 0.9709, 0.9699, 0.9786, 0.932, 0.9587, 0.9373, 0.9538, 0.9586, 0.9651, 0.9544, 0.9706, 0.9373, 0.9538, 0.9422, 0.9487, 0.9633, 0.9598, 0.9586, 0.9651, 0.9355, 0.2937, 0.932, 0.2879, 0.9548, 0.273, 0.9563, 0.2802, 0.9598, 0.6709, 0.959, 0.6641, 0.9735, 0.6601, 0.9739, 0.6671, 0.959, 0.6641, 0.958, 0.6572, 0.9718, 0.6535, 0.9735, 0.6601, 0.8775, 0.9106, 0.8775, 0.93, 0.8637, 0.9487, 0.8631, 0.9198, 0.8918, 0.9056, 0.8916, 0.9272, 0.8775, 0.93, 0.8775, 0.9106, 0.8916, 0.9272, 0.8918, 0.9472, 0.8788, 0.9655, 0.8775, 0.93, 0.8769, 0.8858, 0.8781, 0.8923, 0.8627, 0.8981, 0.8622, 0.8869, 0.8747, 0.4748, 0.8679, 0.4745, 0.8679, 0.4614, 0.8747, 0.4609, 0.8908, 0.8986, 0.8918, 0.9056, 0.8775, 0.9106, 0.8781, 0.8923, 0.9392, 0.2581, 0.9399, 0.2493, 0.961, 0.2356, 0.9612, 0.2437, 0.8622, 0.8869, 0.8627, 0.8981, 0.848, 0.9019, 0.8477, 0.8947, 0.8627, 0.8981, 0.8631, 0.9198, 0.8522, 0.9463, 0.848, 0.9019, 2.663, 0.5271, 2.649, 0.528, 2.665, 0.5137, 2.667, 0.5135, 2.667, 0.5421, 2.663, 0.542, 2.649, 0.528, 2.663, 0.5271, 0.9681, 0.3131, 0.9647, 0.3072, 0.98, 0.2976, 0.9838, 0.3032, 0.913, 0.1636, 0.7704, 0.1636, 0.7701, 0.1484, 0.913, 0.1488, 0.913, 0.1785, 0.7714, 0.1784, 0.7704, 0.1636, 0.913, 0.1636, 0.7714, 0.1784, 0.7567, 0.1771, 0.7598, 0.1618, 0.7704, 0.1636, 0.913, 0.1339, 0.7702, 0.1337, 0.7702, 0.1187, 0.913, 0.119, 0.913, 0.1488, 0.7701, 0.1484, 0.7702, 0.1337, 0.913, 0.1339, 0.7701, 0.1484, 0.7553, 0.1482, 0.7506, 0.1339, 0.7702, 0.1337, 0.9464, 0.7172, 0.9454, 0.7103, 0.9606, 0.7062, 0.9607, 0.7133, 0.9321, 0.7211, 0.9326, 0.7138, 0.9454, 0.7103, 0.9464, 0.7172, 0.9326, 0.7138, 0.932, 0.7069, 0.9463, 0.703, 0.9454, 0.7103, 0.913, 0.2231, 0.7742, 0.2244, 0.7732, 0.2082, 0.913, 0.2083, 0.913, 0.238, 0.7749, 0.2371, 0.7742, 0.2244, 0.913, 0.2231, 0.7749, 0.2371, 0.7574, 0.2364, 0.7569, 0.2216, 0.7742, 0.2244, 0.913, 0.1934, 0.7722, 0.1938, 0.7714, 0.1784, 0.913, 0.1785, 0.913, 0.2083, 0.7732, 0.2082, 0.7722, 0.1938, 0.913, 0.1934, 0.7732, 0.2082, 0.757, 0.2067, 0.7538, 0.1923, 0.7722, 0.1938, 0.9461, 0.6889, 0.9452, 0.682, 0.9602, 0.6779, 0.9605, 0.6849, 0.9339, 0.9754, 0.9327, 0.9669, 0.9532, 0.9778, 0.9531, 0.9855, 0.9327, 0.9669, 0.932, 0.9587, 0.9544, 0.9706, 0.9532, 0.9778, 0.9463, 0.703, 0.9454, 0.6961, 0.9606, 0.692, 0.9606, 0.6991, 0.9343, 0.9913, 0.9354, 0.9841, 0.951, 0.9922, 0.9471, 0.9979, 0.9354, 0.9841, 0.9339, 0.9754, 0.9531, 0.9855, 0.951, 0.9922, 0.9498, 0.3166, 0.9422, 0.3137, 0.961, 0.3016, 0.9647, 0.3072, 0.9606, 0.6991, 0.9606, 0.692, 0.975, 0.688, 0.9749, 0.6952, 0.9606, 0.692, 0.9605, 0.6849, 0.9745, 0.6811, 0.975, 0.688, 0.5508, 0.6226, 0.5494, 0.6158, 0.5644, 0.6168, 0.5651, 0.6237, 0.9776, 0.1, 0.9734, 0.09458, 0.9895, 0.08613, 0.9873, 0.09541, 0.9734, 0.09458, 0.969, 0.08913, 0.9842, 0.08121, 0.9895, 0.08613, 0.913, 0.04463, 0.7703, 0.04316, 0.7707, 0.02914, 0.913, 0.02975, 0.913, 0.0595, 0.7703, 0.05871, 0.7703, 0.04316, 0.913, 0.04463, 0.7703, 0.05871, 0.7551, 0.05946, 0.7603, 0.04427, 0.7703, 0.04316, 0.913, 0.01488, 0.7715, 0.0132, 0.7719, 0.0005723, 0.913, 0.0, 0.913, 0.02975, 0.7707, 0.02914, 0.7715, 0.0132, 0.913, 0.01488, 0.7707, 0.02914, 0.7613, 0.02994, 0.7603, 0.01564, 0.7715, 0.0132, 0.4647, 0.3929, 0.4622, 0.3932, 0.4622, 0.3878, 0.4647, 0.3877, 0.8324, 0.9646, 0.8301, 0.9651, 0.8214, 0.9487, 0.8324, 0.9492, 0.9684, 0.2108, 0.9644, 0.2052, 0.9756, 0.1968, 0.9812, 0.201, 0.913, 0.1041, 0.7702, 0.1038, 0.7703, 0.08887, 0.913, 0.08925, 0.913, 0.119, 0.7702, 0.1187, 0.7702, 0.1038, 0.913, 0.1041, 0.7702, 0.1187, 0.752, 0.1186, 0.7542, 0.1033, 0.7702, 0.1038, 0.913, 0.07438, 0.7696, 0.07338, 0.7703, 0.05871, 0.913, 0.0595, 0.913, 0.08925, 0.7703, 0.08887, 0.7696, 0.07338, 0.913, 0.07438, 0.7703, 0.08887, 0.7532, 0.08916, 0.7511, 0.07468, 0.7696, 0.07338, 0.8854, 0.6113, 0.8849, 0.6206, 0.8681, 0.6039, 0.8713, 0.5974, 0.9579, 0.1928, 0.956, 0.1855, 0.9728, 0.1724, 0.9726, 0.1815, 0.956, 0.1855, 0.9536, 0.1786, 0.9692, 0.1664, 0.9728, 0.1724, 0.8901, 0.5966, 0.89, 0.6062, 0.876, 0.5924, 0.8804, 0.5872, 0.9644, 0.2052, 0.9613, 0.1989, 0.9763, 0.1872, 0.9756, 0.1968, 0.9613, 0.1989, 0.9579, 0.1928, 0.9726, 0.1815, 0.9763, 0.1872, 0.9543, 0.09682, 0.9463, 0.09356, 0.966, 0.08294, 0.969, 0.08913, 0.8804, 0.5872, 0.876, 0.5924, 0.8606, 0.5773, 0.869, 0.5761, 0.876, 0.5924, 0.8713, 0.5974, 0.8567, 0.583, 0.8606, 0.5773, 0.8696, 0.8569, 0.8675, 0.8466, 0.8823, 0.8481, 0.8837, 0.8558, 0.9578, 0.04788, 0.96, 0.03859, 0.9853, 0.0246, 0.9826, 0.03426, 0.96, 0.03859, 0.959, 0.03123, 0.9833, 0.01784, 0.9853, 0.0246, 0.4634, 0.4041, 0.4597, 0.4051, 0.4602, 0.3996, 0.462, 0.3987, 0.9595, 0.06284, 0.9601, 0.05446, 0.9836, 0.04157, 0.9804, 0.05144, 0.9601, 0.05446, 0.9578, 0.04788, 0.9826, 0.03426, 0.9836, 0.04157, 0.8839, 0.7445, 0.8864, 0.7549, 0.868, 0.7414, 0.8675, 0.7325, 0.462, 0.3987, 0.4602, 0.3996, 0.4598, 0.3939, 0.4634, 0.3933, 0.5699, 0.4587, 0.571, 0.4655, 0.556, 0.4645, 0.5544, 0.4575, 0.8794, 0.6442, 0.881, 0.6555, 0.8601, 0.6347, 0.8602, 0.6251, 0.9519, 0.1622, 0.9522, 0.153, 0.9723, 0.1369, 0.97, 0.1479, 0.5812, 0.5062, 0.568, 0.515, 0.5507, 0.5078, 0.5556, 0.5043, 0.8808, 0.6261, 0.8817, 0.6367, 0.8628, 0.618, 0.8641, 0.6096, 0.9536, 0.1786, 0.9526, 0.1705, 0.9712, 0.1558, 0.9692, 0.1664, 0.9526, 0.1705, 0.9519, 0.1622, 0.97, 0.1479, 0.9712, 0.1558, 0.9384, 0.07428, 0.9333, 0.06933, 0.9601, 0.05446, 0.9595, 0.06284, 0.8641, 0.6096, 0.8628, 0.618, 0.8428, 0.5981, 0.8488, 0.5945, 0.8628, 0.618, 0.8602, 0.6251, 0.8418, 0.6068, 0.8428, 0.5981, 0.8862, 0.69, 0.8901, 0.7038, 0.8648, 0.6783, 0.8633, 0.6671, 0.9659, 0.7651, 0.9586, 0.7521, 0.9599, 0.7253, 0.967, 0.7384, 0.9586, 0.7521, 0.9398, 0.7249, 0.9543, 0.7211, 0.9599, 0.7253, 0.8789, 0.6632, 0.8839, 0.6779, 0.8608, 0.6549, 0.8559, 0.6401, 0.9577, 0.1393, 0.956, 0.132, 0.9777, 0.1146, 0.971, 0.1291, 0.956, 0.132, 0.9601, 0.1195, 0.9812, 0.1026, 0.9777, 0.1146, 0.935, 0.04442, 0.9343, 0.03687, 0.9622, 0.02134, 0.959, 0.03123, 0.8559, 0.6401, 0.8608, 0.6549, 0.837, 0.6311, 0.8391, 0.6235, 0.8608, 0.6549, 0.8633, 0.6671, 0.8391, 0.6429, 0.837, 0.6311, 0.836, 0.8725, 0.835, 0.8635, 0.849, 0.8348, 0.851, 0.8512, 0.8633, 0.6671, 0.8648, 0.6783, 0.8393, 0.6528, 0.8391, 0.6429, 0.8648, 0.6783, 0.8646, 0.6878, 0.8451, 0.6685, 0.8393, 0.6528, 0.9339, 0.06099, 0.932, 0.05415, 0.96, 0.03859, 0.9578, 0.04788, 0.8602, 0.6251, 0.8601, 0.6347, 0.8384, 0.613, 0.8418, 0.6068, 0.8601, 0.6347, 0.8559, 0.6401, 0.8391, 0.6235, 0.8384, 0.613, 0.8977, 0.8618, 0.8978, 0.8474, 0.9101, 0.8598, 0.9101, 0.8743, 0.8837, 0.8558, 0.8823, 0.8481, 0.8978, 0.8474, 0.8977, 0.8618, 0.8823, 0.8481, 0.8812, 0.8377, 0.8956, 0.8409, 0.8978, 0.8474, 0.9433, 0.08731, 0.9378, 0.08261, 0.9625, 0.06901, 0.9632, 0.07662, 0.8713, 0.5974, 0.8681, 0.6039, 0.8501, 0.586, 0.8567, 0.583, 0.8681, 0.6039, 0.8641, 0.6096, 0.8488, 0.5945, 0.8501, 0.586, 0.4647, 0.3823, 0.4622, 0.3821, 0.4622, 0.377, 0.4647, 0.3767, 0.4647, 0.3877, 0.4622, 0.3878, 0.4622, 0.3821, 0.4647, 0.3823, 0.8854, 0.5826, 0.8804, 0.5872, 0.869, 0.5761, 0.8738, 0.5712, 0.5794, 0.6248, 0.5798, 0.618, 0.5935, 0.619, 0.5943, 0.6259, 0.5651, 0.6237, 0.5644, 0.6168, 0.5798, 0.618, 0.5794, 0.6248, 0.5644, 0.6168, 0.5636, 0.61, 0.5784, 0.611, 0.5798, 0.618, 0.9389, 0.3077, 0.935, 0.3023, 0.9565, 0.2883, 0.9593, 0.2946, 0.9605, 0.6849, 0.9602, 0.6779, 0.9746, 0.6739, 0.9745, 0.6811, 0.9602, 0.6779, 0.9598, 0.6709, 0.9739, 0.6671, 0.9746, 0.6739, 0.527, 0.8773, 0.5297, 0.8705, 0.5436, 0.8716, 0.5421, 0.8783, 0.757, 0.2067, 0.7486, 0.2053, 0.7422, 0.1905, 0.7538, 0.1923, 0.9606, 0.7062, 0.9606, 0.6991, 0.9749, 0.6952, 0.975, 0.7022, 0.5709, 0.441, 0.5694, 0.4478, 0.5553, 0.4466, 0.5557, 0.4398, 0.5853, 0.442, 0.5841, 0.4488, 0.5694, 0.4478, 0.5709, 0.441, 0.9658, 0.333, 0.9631, 0.3393, 0.9476, 0.3306, 0.9491, 0.3236, 0.8918, 0.8978, 0.8989, 0.877, 0.8989, 0.9107, 0.8921, 0.9053, 0.8631, 0.9198, 0.8637, 0.9487, 0.8507, 0.9706, 0.8522, 0.9463, 0.8637, 0.9487, 0.8656, 0.9847, 0.8514, 0.9752, 0.8507, 0.9706, 0.9334, 0.2787, 0.9345, 0.2697, 0.9566, 0.2552, 0.9567, 0.2634, 0.8615, 0.8743, 0.8618, 0.8824, 0.847, 0.8822, 0.8474, 0.8747, 0.8618, 0.8824, 0.8622, 0.8869, 0.8477, 0.8947, 0.847, 0.8822, 0.9339, 0.1765, 0.932, 0.1692, 0.9522, 0.153, 0.9519, 0.1622, 0.956, 0.3828, 0.9561, 0.3908, 0.932, 0.3771, 0.9333, 0.3699, 0.9561, 0.3908, 0.9558, 0.3985, 0.9352, 0.3869, 0.932, 0.3771, 0.967, 0.7943, 0.9557, 0.7762, 0.9586, 0.7521, 0.9659, 0.7651, 0.9488, 0.7875, 0.9454, 0.7889, 0.9557, 0.7762, 0.967, 0.7943, 0.9454, 0.7889, 0.939, 0.7783, 0.9402, 0.7525, 0.9557, 0.7762, 0.9433, 0.2042, 0.9385, 0.1993, 0.956, 0.1855, 0.9579, 0.1928, 0.9588, 0.3527, 0.9564, 0.3592, 0.9348, 0.347, 0.9393, 0.3416, 0.9564, 0.3592, 0.9561, 0.367, 0.936, 0.3556, 0.9348, 0.347, 0.885, 0.7283, 0.8863, 0.7378, 0.8691, 0.7252, 0.8711, 0.7182, 0.529, 0.8833, 0.527, 0.8773, 0.5425, 0.8784, 0.5435, 0.887, 0.5607, 0.5893, 0.5598, 0.5825, 0.5747, 0.5835, 0.5764, 0.5905, 0.8937, 0.814, 0.8929, 0.801, 0.9077, 0.7826, 0.9088, 0.806, 0.8793, 0.8104, 0.8773, 0.8033, 0.8929, 0.801, 0.8937, 0.814, 0.8773, 0.8033, 0.8766, 0.7768, 0.8918, 0.7648, 0.8929, 0.801, 0.9796, 0.912, 0.9736, 0.9289, 0.9727, 0.8985, 0.9794, 0.8921, 0.9753, 0.4646, 0.9743, 0.4574, 0.9888, 0.46, 0.9888, 0.4669, 0.7807, 0.8911, 0.7866, 0.899, 0.7821, 0.9265, 0.776, 0.9209, 0.9359, 0.5803, 0.932, 0.5756, 0.9478, 0.5758, 0.9572, 0.6015, 0.8055, 0.9121, 0.8136, 0.902, 0.8087, 0.9334, 0.8019, 0.9329, 0.97, 0.7361, 0.9814, 0.7605, 0.9768, 0.7845, 0.967, 0.7648, 0.9039, 0.5712, 0.9106, 0.5753, 0.9103, 0.5989, 0.9038, 0.6025, 0.753, 0.8944, 0.7595, 0.8969, 0.7556, 0.9196, 0.7488, 0.9197, 0.8799, 0.5418, 0.8805, 0.5348, 0.8953, 0.5327, 0.8952, 0.5396, 0.9494, 0.8077, 0.9542, 0.8173, 0.9562, 0.8417, 0.9475, 0.8298, 0.9754, 0.4924, 0.975, 0.4854, 0.9891, 0.4878, 0.9889, 0.4948, 2.649, 0.5292, 2.637, 0.5287, 2.634, 0.5135, 2.644, 0.5135, 0.9456, 0.8997, 0.9525, 0.9, 0.9524, 0.9178, 0.9458, 0.9226, 0.9753, 0.4368, 0.9743, 0.4296, 0.9881, 0.432, 0.9881, 0.439, 0.5449, 0.8438, 0.5423, 0.8504, 0.5291, 0.8497, 0.5315, 0.8428, 0.897, 0.7617, 0.8902, 0.7573, 0.8901, 0.7359, 0.897, 0.7294, 0.9106, 0.7598, 0.9038, 0.7609, 0.9038, 0.7308, 0.9105, 0.7337, 2.584, 0.5528, 2.598, 0.5413, 2.62, 0.5317, 2.608, 0.5462, 0.9771, 0.6161, 0.9683, 0.599, 0.9852, 0.6028, 0.9864, 0.6006, 0.959, 0.8931, 0.9659, 0.892, 0.9659, 0.9112, 0.9593, 0.9173, 0.9662, 0.5104, 0.973, 0.5117, 0.9729, 0.5408, 0.9661, 0.5422, 0.9799, 0.5086, 0.9866, 0.5169, 0.9865, 0.5434, 0.9797, 0.5438, 0.975, 0.4506, 0.9743, 0.4435, 0.9887, 0.4461, 0.9884, 0.453, 0.9452, 0.4454, 0.9458, 0.4385, 0.9598, 0.441, 0.9597, 0.4479, 0.9752, 0.8526, 0.9864, 0.8305, 0.9909, 0.8517, 0.9868, 0.8629, 0.9322, 0.9087, 0.939, 0.9056, 0.9389, 0.9225, 0.9321, 0.9248, 0.9389, 0.5158, 0.9457, 0.5169, 0.9457, 0.5385, 0.9389, 0.5397, 0.9525, 0.5137, 0.9593, 0.5153, 0.9594, 0.5389, 0.9525, 0.542, 0.9862, 0.6903, 0.9985, 0.6855, 0.9996, 0.7008, 0.9904, 0.7043, 0.975, 0.6624, 0.9871, 0.6588, 0.9944, 0.6713, 0.9815, 0.6759, 0.5307, 0.829, 0.5311, 0.8222, 0.5458, 0.8233, 0.5458, 0.8301, 0.9757, 0.5063, 0.9745, 0.4992, 0.9892, 0.5017, 0.9885, 0.5086, 0.9463, 0.5012, 0.9467, 0.4943, 0.9607, 0.4967, 0.9604, 0.5036, 0.947, 0.4873, 0.9464, 0.4803, 0.9605, 0.4828, 0.9607, 0.4898, 0.8801, 0.528, 0.8802, 0.5211, 0.8952, 0.5188, 0.8954, 0.5257, 0.851, 0.532, 0.8522, 0.5249, 0.8663, 0.523, 0.8659, 0.5299, 0.8519, 0.518, 0.853, 0.5109, 0.8672, 0.509, 0.8667, 0.516, 0.5499, 0.5211, 0.5502, 0.5137, 0.5654, 0.5148, 0.5654, 0.5223, 0.8496, 0.5599, 0.8508, 0.5528, 0.8655, 0.5507, 0.8657, 0.5576, 0.8503, 0.5459, 0.8514, 0.5389, 0.8659, 0.5368, 0.8658, 0.5438, 0.772, 0.3714, 0.7422, 0.372, 0.7531, 0.3572, 0.7583, 0.3574, 0.5442, 0.8577, 0.5426, 0.8643, 0.528, 0.8634, 0.5292, 0.8566, 0.8607, 0.764, 0.854, 0.759, 0.854, 0.7425, 0.8607, 0.7479, 0.9931, 0.7892, 0.9945, 0.7996, 0.9756, 0.7855, 0.9736, 0.7742, 2.672, 0.3233, 2.679, 0.3385, 2.678, 0.3718, 2.672, 0.3539, 2.685, 0.3439, 2.692, 0.3595, 2.692, 0.3937, 2.685, 0.3763, 2.682, 0.4146, 2.687, 0.4235, 2.683, 0.4535, 2.677, 0.445, 0.8526, 0.5041, 0.8537, 0.497, 0.8682, 0.495, 0.8678, 0.502, 0.8533, 0.4902, 0.8548, 0.483, 0.8695, 0.4809, 0.8688, 0.4879, 0.5845, 0.4975, 0.5749, 0.5058, 0.5511, 0.5021, 0.5591, 0.4957, 0.799, 0.8711, 0.8062, 0.8675, 0.8026, 0.8886, 0.7951, 0.8934, 0.8141, 0.8596, 0.8186, 0.8772, 0.817, 0.8822, 0.8092, 0.8909, 0.9728, 0.6439, 0.9501, 0.6111, 0.9603, 0.5972, 0.9698, 0.6107, 0.5311, 0.8222, 0.5327, 0.8154, 0.5467, 0.8165, 0.5462, 0.8233, 0.9036, 0.628, 0.9104, 0.6315, 0.9106, 0.6679, 0.9035, 0.6564, 0.7669, 0.8926, 0.7735, 0.894, 0.7691, 0.9216, 0.7624, 0.9201, 0.8471, 0.7603, 0.8404, 0.7546, 0.8404, 0.7371, 0.8471, 0.7428, 0.9408, 0.8459, 0.9532, 0.8616, 0.9481, 0.8783, 0.9353, 0.8631, 0.9755, 0.4785, 0.9746, 0.4714, 0.9892, 0.4739, 0.9888, 0.4808, 0.9458, 0.4733, 0.9459, 0.4664, 0.96, 0.4689, 0.9604, 0.4759, 0.9452, 0.4594, 0.9455, 0.4524, 0.9597, 0.4549, 0.9598, 0.4619, 0.5651, 0.4583, 0.555, 0.4495, 0.5753, 0.451, 0.5802, 0.4537, 0.9939, 0.9526, 0.9871, 0.9554, 0.9869, 0.9348, 0.993, 0.9204, 0.9038, 0.9911, 0.9062, 0.989, 0.8918, 0.9838, 0.906, 0.9657, 0.9871, 0.9554, 0.9804, 0.9614, 0.9799, 0.9357, 0.9869, 0.9348, 0.9038, 0.7308, 0.897, 0.7294, 0.8971, 0.6967, 0.9038, 0.7007, 0.897, 0.7294, 0.8901, 0.7359, 0.8903, 0.7012, 0.8971, 0.6967, 0.9864, 0.8305, 0.9987, 0.8077, 0.9959, 0.8392, 0.9909, 0.8517, 0.5437, 0.8645, 0.5406, 0.871, 0.5275, 0.8704, 0.5304, 0.8635, 0.9105, 0.7337, 0.9038, 0.7308, 0.9038, 0.7007, 0.9106, 0.7017, 0.9743, 0.4296, 0.9739, 0.4226, 0.9876, 0.425, 0.9881, 0.432, 0.9993, 0.9085, 0.993, 0.9204, 0.9925, 0.8942, 0.9993, 0.8911, 0.993, 0.9204, 0.9869, 0.9348, 0.9862, 0.9061, 0.9925, 0.8942, 0.9459, 0.4664, 0.9452, 0.4594, 0.9598, 0.4619, 0.96, 0.4689, 0.9389, 0.9225, 0.9458, 0.9226, 0.9458, 0.9407, 0.9388, 0.9392, 0.9458, 0.9226, 0.9524, 0.9178, 0.9524, 0.9348, 0.9458, 0.9407, 0.9464, 0.4803, 0.9458, 0.4733, 0.9604, 0.4759, 0.9605, 0.4828, 0.9265, 0.9514, 0.9314, 0.9522, 0.9314, 0.9709, 0.9225, 0.9668, 0.9321, 0.9248, 0.9389, 0.9225, 0.9388, 0.9392, 0.932, 0.941, 0.975, 0.4854, 0.9755, 0.4785, 0.9888, 0.4808, 0.9891, 0.4878, 0.9605, 0.4828, 0.9604, 0.4759, 0.9755, 0.4785, 0.975, 0.4854, 0.9604, 0.4759, 0.96, 0.4689, 0.9746, 0.4714, 0.9755, 0.4785, 0.8404, 0.7546, 0.8336, 0.7508, 0.8336, 0.7354, 0.8404, 0.7371, 0.8952, 0.5188, 0.8951, 0.5119, 0.91, 0.5097, 0.9103, 0.5166, 0.9475, 0.8298, 0.9562, 0.8417, 0.9532, 0.8616, 0.9408, 0.8459, 0.854, 0.759, 0.8471, 0.7603, 0.8471, 0.7428, 0.854, 0.7425, 0.8953, 0.5327, 0.8954, 0.5257, 0.9102, 0.5236, 0.91, 0.5305, 0.8954, 0.5257, 0.8952, 0.5188, 0.9103, 0.5166, 0.9102, 0.5236, 0.7595, 0.8969, 0.7669, 0.8926, 0.7624, 0.9201, 0.7556, 0.9196, 0.854, 0.7425, 0.8471, 0.7428, 0.8473, 0.7178, 0.854, 0.7241, 0.8471, 0.7428, 0.8404, 0.7371, 0.8405, 0.718, 0.8473, 0.7178, 0.9405, 0.6436, 0.9394, 0.6439, 0.9405, 0.6161, 0.9548, 0.6425, 0.8971, 0.6055, 0.9038, 0.6025, 0.9036, 0.628, 0.8968, 0.6297, 0.9038, 0.6025, 0.9103, 0.5989, 0.9104, 0.6315, 0.9036, 0.628, 0.5658, 0.5381, 0.5606, 0.5585, 0.5475, 0.5503, 0.5524, 0.5343, 0.5812, 0.5364, 0.5781, 0.5498, 0.5606, 0.5585, 0.5658, 0.5381, 0.8906, 0.6142, 0.8971, 0.6055, 0.8968, 0.6297, 0.8901, 0.6322, 0.8136, 0.902, 0.8214, 0.8935, 0.8163, 0.9271, 0.8087, 0.9334, 0.9058, 0.4603, 0.9125, 0.4605, 0.9125, 0.476, 0.9056, 0.4727, 0.9552, 0.6405, 0.9548, 0.6425, 0.9501, 0.6111, 0.9728, 0.6439, 0.8062, 0.8675, 0.8141, 0.8596, 0.8092, 0.8909, 0.8026, 0.8886, 2.683, 0.4535, 2.689, 0.4592, 2.684, 0.493, 2.678, 0.4826, 2.689, 0.4592, 2.693, 0.4783, 2.693, 0.4779, 2.684, 0.493, 0.9532, 0.8616, 0.9681, 0.8799, 0.9461, 0.8735, 0.9481, 0.8783, 0.9562, 0.8417, 0.9612, 0.8503, 0.9681, 0.8799, 0.9532, 0.8616, 2.677, 0.445, 2.683, 0.4535, 2.678, 0.4826, 2.673, 0.4756, 0.7866, 0.899, 0.793, 0.902, 0.7889, 0.9273, 0.7821, 0.9265, 0.5314, 0.8358, 0.5306, 0.829, 0.5457, 0.8301, 0.5456, 0.8369, 0.7951, 0.8934, 0.8026, 0.8886, 0.7987, 0.912, 0.793, 0.902, 0.8537, 0.497, 0.8533, 0.4902, 0.8688, 0.4879, 0.8682, 0.495, 0.839, 0.4991, 0.8398, 0.4921, 0.8533, 0.4902, 0.8537, 0.497, 0.8398, 0.4921, 0.8405, 0.485, 0.8548, 0.483, 0.8533, 0.4902, 0.853, 0.5109, 0.8526, 0.5041, 0.8678, 0.502, 0.8672, 0.509, 0.8383, 0.513, 0.8389, 0.506, 0.8526, 0.5041, 0.853, 0.5109, 0.8389, 0.506, 0.839, 0.4991, 0.8537, 0.497, 0.8526, 0.5041, 2.675, 0.4113, 2.682, 0.4146, 2.677, 0.445, 2.672, 0.4356, 0.8672, 0.509, 0.8678, 0.502, 0.8822, 0.4999, 0.8814, 0.507, 0.8678, 0.502, 0.8682, 0.495, 0.8825, 0.4929, 0.8822, 0.4999, 2.679, 0.3385, 2.685, 0.3439, 2.685, 0.3763, 2.678, 0.3718, 2.678, 0.3193, 2.685, 0.3245, 2.685, 0.3439, 2.679, 0.3385, 2.685, 0.3245, 2.692, 0.3263, 2.692, 0.3595, 2.685, 0.3439, 0.9945, 0.7211, 0.9939, 0.724, 0.9912, 0.754, 0.9834, 0.7336, 0.8405, 0.485, 0.8409, 0.4781, 0.8555, 0.476, 0.8548, 0.483, 0.5534, 0.4715, 0.557, 0.4714, 0.5774, 0.4729, 0.5634, 0.4823, 0.9814, 0.7605, 0.9931, 0.7892, 0.9736, 0.7742, 0.9768, 0.7845, 0.9834, 0.7336, 0.9912, 0.754, 0.9931, 0.7892, 0.9814, 0.7605, 2.672, 0.3539, 2.678, 0.3718, 2.678, 0.3989, 2.672, 0.3897, 0.8675, 0.7642, 0.8607, 0.764, 0.8607, 0.7479, 0.8675, 0.75, 0.8952, 0.5465, 0.8952, 0.5396, 0.9102, 0.5374, 0.9103, 0.5443, 0.8952, 0.5396, 0.8953, 0.5327, 0.91, 0.5305, 0.9102, 0.5374, 0.8028, 0.4016, 0.7579, 0.4013, 0.7621, 0.386, 0.8028, 0.3868, 0.8028, 0.4165, 0.7623, 0.4161, 0.7579, 0.4013, 0.8028, 0.4016, 0.5654, 0.5223, 0.5654, 0.5148, 0.5806, 0.5159, 0.5801, 0.5259, 0.8028, 0.3719, 0.772, 0.3714, 0.7583, 0.3574, 0.8028, 0.357, 0.8028, 0.3868, 0.7621, 0.386, 0.772, 0.3714, 0.8028, 0.3719, 0.7621, 0.386, 0.7552, 0.3857, 0.7422, 0.372, 0.772, 0.3714, 0.8508, 0.5528, 0.8503, 0.5459, 0.8658, 0.5438, 0.8655, 0.5507, 0.8371, 0.5548, 0.8374, 0.5478, 0.8503, 0.5459, 0.8508, 0.5528, 0.8374, 0.5478, 0.8372, 0.5409, 0.8514, 0.5389, 0.8503, 0.5459, 0.8028, 0.4611, 0.7679, 0.4623, 0.7662, 0.446, 0.8028, 0.4463, 0.8028, 0.476, 0.7681, 0.4743, 0.7679, 0.4623, 0.8028, 0.4611, 0.8377, 0.5616, 0.8371, 0.5548, 0.8508, 0.5528, 0.8496, 0.5599, 0.8028, 0.4314, 0.7643, 0.4317, 0.7623, 0.4161, 0.8028, 0.4165, 0.8028, 0.4463, 0.7662, 0.446, 0.7643, 0.4317, 0.8028, 0.4314, 0.8657, 0.5576, 0.8655, 0.5507, 0.88, 0.5487, 0.8799, 0.5556, 0.8522, 0.5249, 0.8519, 0.518, 0.8667, 0.516, 0.8663, 0.523, 0.8375, 0.527, 0.8381, 0.52, 0.8519, 0.518, 0.8522, 0.5249, 0.8381, 0.52, 0.8383, 0.513, 0.853, 0.5109, 0.8519, 0.518, 0.8514, 0.5389, 0.851, 0.532, 0.8659, 0.5299, 0.8659, 0.5368, 0.8372, 0.5409, 0.8377, 0.5339, 0.851, 0.532, 0.8514, 0.5389, 0.8377, 0.5339, 0.8375, 0.527, 0.8522, 0.5249, 0.851, 0.532, 0.8805, 0.5348, 0.8801, 0.528, 0.8954, 0.5257, 0.8953, 0.5327, 0.8659, 0.5368, 0.8659, 0.5299, 0.8801, 0.528, 0.8805, 0.5348, 0.8659, 0.5299, 0.8663, 0.523, 0.8802, 0.5211, 0.8801, 0.528, 0.9467, 0.4943, 0.947, 0.4873, 0.9607, 0.4898, 0.9607, 0.4967, 0.5422, 0.8938, 0.5418, 0.8984, 0.5252, 0.902, 0.5266, 0.8927, 0.932, 0.4848, 0.9322, 0.4778, 0.9464, 0.4803, 0.947, 0.4873, 0.8028, 0.2826, 0.7581, 0.2822, 0.76, 0.2678, 0.8028, 0.2678, 0.8028, 0.2975, 0.7567, 0.2974, 0.7581, 0.2822, 0.8028, 0.2826, 0.9904, 0.7043, 0.9996, 0.7008, 1.0, 0.7161, 0.9953, 0.7187, 0.8028, 0.2529, 0.762, 0.252, 0.7626, 0.239, 0.8028, 0.238, 0.8028, 0.2678, 0.76, 0.2678, 0.762, 0.252, 0.8028, 0.2529, 0.8933, 0.4603, 0.8987, 0.4605, 0.8987, 0.4756, 0.8904, 0.4759, 0.9871, 0.6588, 1.0, 0.6533, 0.9988, 0.6687, 0.9944, 0.6713, 0.9758, 0.6459, 0.9788, 0.6439, 1.0, 0.6533, 0.9871, 0.6588, 0.7488, 0.9197, 0.7556, 0.9196, 0.7517, 0.9434, 0.7449, 0.9423, 0.8028, 0.3421, 0.7516, 0.3419, 0.7548, 0.3272, 0.8028, 0.3273, 0.8028, 0.357, 0.7583, 0.3574, 0.7516, 0.3419, 0.8028, 0.3421, 0.5447, 0.8508, 0.5438, 0.8576, 0.5292, 0.8564, 0.5291, 0.8497, 0.8028, 0.3124, 0.756, 0.3121, 0.7567, 0.2974, 0.8028, 0.2975, 0.8028, 0.3273, 0.7548, 0.3272, 0.756, 0.3121, 0.8028, 0.3124, 0.9815, 0.6759, 0.9944, 0.6713, 0.9985, 0.6855, 0.9862, 0.6903, 0.9457, 0.5169, 0.9525, 0.5137, 0.9525, 0.542, 0.9457, 0.5385, 0.7691, 0.9216, 0.776, 0.9209, 0.7709, 0.9533, 0.7646, 0.9494, 0.776, 0.9209, 0.7821, 0.9265, 0.7778, 0.953, 0.7709, 0.9533, 0.932, 0.5207, 0.9389, 0.5158, 0.9389, 0.5397, 0.9322, 0.534, 0.7556, 0.9196, 0.7624, 0.9201, 0.7578, 0.9491, 0.7517, 0.9434, 0.7624, 0.9201, 0.7691, 0.9216, 0.7646, 0.9494, 0.7578, 0.9491, 0.9056, 0.4751, 0.8987, 0.476, 0.8988, 0.4619, 0.9056, 0.4603, 2.643, 0.5444, 2.635, 0.5443, 2.622, 0.5281, 2.637, 0.5287, 0.9389, 0.5397, 0.9457, 0.5385, 0.9458, 0.5611, 0.939, 0.559, 0.9458, 0.4385, 0.9458, 0.4316, 0.9603, 0.4341, 0.9598, 0.441, 0.9659, 0.9112, 0.9727, 0.9095, 0.9727, 0.9277, 0.966, 0.9319, 0.9681, 0.8342, 0.9786, 0.8149, 0.9864, 0.8305, 0.9752, 0.8526, 0.9455, 0.4524, 0.9452, 0.4454, 0.9597, 0.4479, 0.9597, 0.4549, 0.9524, 0.9178, 0.9593, 0.9173, 0.9594, 0.9367, 0.9524, 0.9348, 0.9593, 0.9173, 0.9659, 0.9112, 0.966, 0.9319, 0.9594, 0.9367, 0.9743, 0.4574, 0.975, 0.4506, 0.9884, 0.453, 0.9888, 0.46, 0.9597, 0.4549, 0.9597, 0.4479, 0.975, 0.4506, 0.9743, 0.4574, 0.9597, 0.4479, 0.9598, 0.441, 0.9743, 0.4435, 0.975, 0.4506, 0.973, 0.5117, 0.9799, 0.5086, 0.9797, 0.5438, 0.9729, 0.5408, 0.7947, 0.9356, 0.8019, 0.9329, 0.7971, 0.963, 0.7908, 0.9589, 0.8019, 0.9329, 0.8087, 0.9334, 0.8051, 0.955, 0.7971, 0.963, 0.9593, 0.5153, 0.9662, 0.5104, 0.9661, 0.5422, 0.9594, 0.5389, 0.7821, 0.9265, 0.7889, 0.9273, 0.7839, 0.9591, 0.7778, 0.953, 0.7889, 0.9273, 0.7947, 0.9356, 0.7908, 0.9589, 0.7839, 0.9591, 0.9525, 0.9, 0.959, 0.8931, 0.9593, 0.9173, 0.9524, 0.9178, 0.9594, 0.5389, 0.9661, 0.5422, 0.966, 0.5712, 0.9593, 0.5655, 0.9661, 0.5422, 0.9729, 0.5408, 0.9728, 0.5712, 0.966, 0.5712, 2.598, 0.5413, 2.614, 0.5135, 2.618, 0.5309, 2.62, 0.5317, 2.589, 0.5288, 2.59, 0.5218, 2.614, 0.5135, 2.598, 0.5413, 0.9572, 0.6015, 0.9478, 0.5758, 0.9683, 0.599, 0.9771, 0.6161, 0.9866, 0.5169, 0.9935, 0.5094, 0.9935, 0.534, 0.9865, 0.5434, 0.8087, 0.9334, 0.8163, 0.9271, 0.811, 0.9629, 0.8051, 0.955, 0.8163, 0.9271, 0.8214, 0.9409, 0.8194, 0.9498, 0.811, 0.9629, 0.9079, 0.4314, 0.8904, 0.4476, 0.8954, 0.423, 0.9083, 0.4117, 0.9083, 0.4518, 0.8993, 0.4603, 0.8904, 0.4476, 0.9079, 0.4314, 2.608, 0.5462, 2.62, 0.5317, 2.622, 0.5509, 2.622, 0.5528, 0.9038, 0.7609, 0.897, 0.7617, 0.897, 0.7294, 0.9038, 0.7308, 0.5708, 0.4828, 0.5694, 0.4897, 0.5521, 0.4883, 0.5528, 0.4815, 0.5694, 0.4897, 0.5726, 0.4967, 0.5572, 0.4954, 0.5521, 0.4883, 0.9659, 0.892, 0.9725, 0.8867, 0.9727, 0.9095, 0.9659, 0.9112, 0.9729, 0.5408, 0.9797, 0.5438, 0.9795, 0.5756, 0.9728, 0.5712, 0.9797, 0.5438, 0.9865, 0.5434, 0.9866, 0.5634, 0.9795, 0.5756, 0.9743, 0.4435, 0.9753, 0.4368, 0.9881, 0.439, 0.9887, 0.4461, 0.9598, 0.441, 0.9603, 0.4341, 0.9753, 0.4368, 0.9743, 0.4435, 0.9868, 0.8629, 0.9909, 0.8517, 0.9982, 0.8692, 0.9987, 0.8738, 0.939, 0.9056, 0.9456, 0.8997, 0.9458, 0.9226, 0.9389, 0.9225, 0.9457, 0.5385, 0.9525, 0.542, 0.9525, 0.5663, 0.9458, 0.5611, 0.9525, 0.542, 0.9594, 0.5389, 0.9593, 0.5655, 0.9525, 0.5663, 0.5691, 0.4723, 0.5692, 0.4655, 0.5842, 0.4665, 0.5844, 0.4734, 0.5543, 0.4711, 0.5539, 0.4643, 0.5692, 0.4655, 0.5691, 0.4723, 2.648, 0.5444, 2.643, 0.5444, 2.637, 0.5287, 2.649, 0.5292, 0.9745, 0.4992, 0.9754, 0.4924, 0.9889, 0.4948, 0.9892, 0.5017, 0.9607, 0.4967, 0.9607, 0.4898, 0.9754, 0.4924, 0.9745, 0.4992, 0.9607, 0.4898, 0.9605, 0.4828, 0.975, 0.4854, 0.9754, 0.4924, 0.5286, 0.8928, 0.5264, 0.8857, 0.5475, 0.8873, 0.5428, 0.8937, 0.8663, 0.523, 0.8667, 0.516, 0.8803, 0.5141, 0.8802, 0.5211, 0.9671, 0.8081, 0.9681, 0.8119, 0.9542, 0.8173, 0.9494, 0.8077, 0.88, 0.5487, 0.8799, 0.5418, 0.8952, 0.5396, 0.8952, 0.5465, 0.8655, 0.5507, 0.8658, 0.5438, 0.8799, 0.5418, 0.88, 0.5487, 0.8658, 0.5438, 0.8659, 0.5368, 0.8805, 0.5348, 0.8799, 0.5418, 0.7452, 0.9016, 0.753, 0.8944, 0.7488, 0.9197, 0.7422, 0.9173, 0.8675, 0.75, 0.8607, 0.7479, 0.8609, 0.7232, 0.8675, 0.7327, 0.8607, 0.7479, 0.854, 0.7425, 0.854, 0.7241, 0.8609, 0.7232, 0.8974, 0.582, 0.9039, 0.5712, 0.9038, 0.6025, 0.8971, 0.6055, 2.678, 0.3718, 2.685, 0.3763, 2.685, 0.4113, 2.678, 0.3989, 2.685, 0.3763, 2.692, 0.3937, 2.692, 0.4093, 2.685, 0.4113, 2.687, 0.4235, 2.693, 0.4302, 2.689, 0.4592, 2.683, 0.4535, 0.8682, 0.495, 0.8688, 0.4879, 0.8837, 0.4858, 0.8825, 0.4929, 0.9834, 0.729, 0.9834, 0.7336, 0.9814, 0.7605, 0.97, 0.7361, 0.7987, 0.912, 0.8055, 0.9121, 0.8019, 0.9329, 0.7947, 0.9356, 0.8026, 0.8886, 0.8092, 0.8909, 0.8055, 0.9121, 0.7987, 0.912, 0.5714, 0.5252, 0.5793, 0.5358, 0.5587, 0.5347, 0.5495, 0.5236, 0.9501, 0.6111, 0.9359, 0.5803, 0.9572, 0.6015, 0.9603, 0.5972, 0.9548, 0.6425, 0.9405, 0.6161, 0.9359, 0.5803, 0.9501, 0.6111, 0.9035, 0.6564, 0.9106, 0.6679, 0.9105, 0.6967, 0.9035, 0.6931, 0.7735, 0.894, 0.7807, 0.8911, 0.776, 0.9209, 0.7691, 0.9216, 0.8404, 0.7371, 0.8336, 0.7354, 0.8337, 0.7124, 0.8405, 0.718, 0.9353, 0.8631, 0.9481, 0.8783, 0.932, 0.8808, 0.9346, 0.8867, 0.9746, 0.4714, 0.9753, 0.4646, 0.9888, 0.4669, 0.9892, 0.4739, 0.96, 0.4689, 0.9598, 0.4619, 0.9753, 0.4646, 0.9746, 0.4714, 0.9598, 0.4619, 0.9597, 0.4549, 0.9743, 0.4574, 0.9753, 0.4646, 0.9862, 0.9061, 0.9796, 0.912, 0.9794, 0.8921, 0.9861, 0.8867, 0.9869, 0.9348, 0.9799, 0.9357, 0.9796, 0.912, 0.9862, 0.9061, 0.906, 0.9657, 0.8918, 0.9838, 0.8955, 0.9576, 0.9062, 0.9419, 0.3475, 0.9928, 0.338, 0.9928, 0.338, 0.04063, 0.3475, 0.04063, 0.09152, 0.02831, 0.1258, 0.02841, 0.1258, 0.38, 0.09152, 0.3799, 0.3475, 0.04063, 0.357, 0.04063, 0.357, 0.992, 0.3475, 0.992, 0.1938, 0.02831, 0.2275, 0.0295, 0.2275, 0.3783, 0.1938, 0.3771, 0.7391, 0.9713, 0.7296, 0.9711, 0.7296, 0.8832, 0.7391, 0.8834, 0.8214, 0.8597, 0.8309, 0.8596, 0.8309, 0.9486, 0.8214, 0.9487, -0.7815, 0.5643, -0.7815, 0.4691, -0.6866, 0.4691, -0.6866, 0.5643, 2.672, 0.5114, 2.584, 0.5135, 2.584, 0.4184, 2.672, 0.4164, -0.7815, 0.5643, -0.6867, 0.5643, -0.6867, 0.6595, -0.7815, 0.6595, 0.2275, 0.3202, 0.2603, 0.3205, 0.2603, 0.3556, 0.2275, 0.3553, -0.6901, 0.6627, -0.6901, 0.7572, -0.7815, 0.754, -0.7815, 0.6595, -0.6887, 0.7575, -0.6887, 0.8527, -0.7815, 0.8524, -0.7815, 0.7572, 0.1601, 0.38, 0.1258, 0.3799, 0.1258, 0.35, 0.1601, 0.3501, 0.2618, 0.319, 0.2945, 0.3193, 0.2945, 0.3223, 0.2618, 0.322, 0.2618, 0.322, 0.2945, 0.3223, 0.2945, 0.3514, 0.2618, 0.3512, 0.2618, 0.3512, 0.2945, 0.3514, 0.2945, 0.3544, 0.2618, 0.3542, 0.1601, 0.02831, 0.1938, 0.0295, 0.1938, 0.05915, 0.1601, 0.05796, 0.1601, 0.05796, 0.1938, 0.05915, 0.1938, 0.3487, 0.1601, 0.3475, 0.1601, 0.3475, 0.1938, 0.3487, 0.1938, 0.3783, 0.1601, 0.3771, 2.584, 0.3213, 2.672, 0.3193, 2.672, 0.3273, 2.584, 0.3294, 2.584, 0.3294, 2.672, 0.3273, 2.672, 0.4062, 2.584, 0.4083, 2.584, 0.4083, 2.672, 0.4062, 2.672, 0.4143, 2.584, 0.4164, 0.1258, 0.02831, 0.1601, 0.02841, 0.1601, 0.05829, 0.1258, 0.05819, 0.1258, 0.05819, 0.1601, 0.05829, 0.1601, 0.3501, 0.1258, 0.35, 0.2618, 0.02831, 0.2955, 0.0295, 0.2955, 0.319, 0.2618, 0.3178, 0.2275, 0.3881, 0.2275, 0.3556, 0.2566, 0.3563, 0.2566, 0.3888, 0.2275, 0.02831, 0.2618, 0.02841, 0.2618, 0.3202, 0.2275, 0.3201, 0.2909, 0.3544, 0.2909, 0.3873, 0.2618, 0.3875, 0.2618, 0.3547, 0.09152, 0.3796, 0.08855, 0.3796, 0.08855, 0.3498, 0.09152, 0.3498, 0.09152, 0.3498, 0.08855, 0.3498, 0.08855, 0.05817, 0.09152, 0.05817, 0.09152, 0.05817, 0.08855, 0.05817, 0.08855, 0.02831, 0.09152, 0.02831, 0.08855, 0.3796, 0.05947, 0.3796, 0.05947, 0.3498, 0.08855, 0.3498, 0.08855, 0.05817, 0.05947, 0.05818, 0.05947, 0.02832, 0.08855, 0.02831, 0.05947, 0.3796, 0.05649, 0.3796, 0.05649, 0.3498, 0.05947, 0.3498, 0.05947, 0.3498, 0.05649, 0.3498, 0.05649, 0.05818, 0.05947, 0.05818, 0.05947, 0.05818, 0.05649, 0.05818, 0.05649, 0.02832, 0.05947, 0.02832, 0.02444, 0.3799, 0.02146, 0.3799, 0.02146, 0.35, 0.02444, 0.35, 0.02444, 0.35, 0.02146, 0.35, 0.02146, 0.05819, 0.02444, 0.05819, 0.02444, 0.05819, 0.02146, 0.05819, 0.02146, 0.02831, 0.02444, 0.02831, 0.05352, 0.3799, 0.02444, 0.3799, 0.02444, 0.35, 0.05352, 0.35, 0.05352, 0.05819, 0.02444, 0.05819, 0.02444, 0.02831, 0.05352, 0.02831, 0.05649, 0.3799, 0.05352, 0.3799, 0.05352, 0.35, 0.05649, 0.35, 0.05649, 0.35, 0.05352, 0.35, 0.05352, 0.05819, 0.05649, 0.05819, 0.05649, 0.05819, 0.05352, 0.05819, 0.05352, 0.02831, 0.05649, 0.02831])
me_cube_001.use_remesh_preserve_volume = False
me_cube_001.use_remesh_preserve_attributes = False
me_cube_001.use_mirror_vertex_groups = False
me_cube_001.update()

# ---- objects
ob_window = bpy.data.objects.new('window', me_cube_001)
ob_lamp = bpy.data.objects.new('Lamp', light_lamp)
ob_camera = bpy.data.objects.new('Camera', cam_camera)

# ---- transforms, parenting, visibility, modifiers, constraints
ob_window.location = (0.0, 0.0, 0.0)
ob_window.scale = (0.07, 0.2, 2.0)
ob_window.lineart.crease_threshold = 0.0
_vg = ob_window.vertex_groups.new(name='pin')
_m = ob_window.modifiers.new('Collision', 'COLLISION')
ob_lamp.location = (4.076, 1.005, 5.904)
ob_lamp.rotation_euler = (0.6503, 0.05522, 1.866)
ob_lamp.lock_rotations_4d = False
ob_lamp.empty_display_type = 'ARROWS'
ob_lamp.color = (0.0, 0.0, 0.0, 0.0)
ob_lamp.lineart.crease_threshold = 0.0
ob_camera.location = (7.481, -6.508, 5.344)
ob_camera.rotation_euler = (1.109, 0.01082, 0.8149)
ob_camera.lock_rotations_4d = False
ob_camera.empty_display_type = 'ARROWS'
ob_camera.color = (0.0, 0.0, 0.0, 0.0)
ob_camera.display_type = 'WIRE'
ob_camera.lineart.crease_threshold = 0.0

# ---- collection membership
col_collection_1.objects.link(ob_window)
col_collection_1.objects.link(ob_lamp)
col_collection_1.objects.link(ob_camera)

# ---- scene / render settings (as saved in the file)
scene.camera = ob_camera
scene.frame_start = 1; scene.frame_end = 250; scene.frame_set(144)
scene.render.engine = 'BLENDER_EEVEE_NEXT'
scene.render.resolution_percentage = 50
scene.render.dither_intensity = 0.0
scene.cycles.use_denoising = False
scene.cycles.samples = 10
scene.cycles.sampling_pattern = 'TABULATED_SOBOL'
scene.cycles.light_sampling_threshold = 0.0
scene.cycles.use_adaptive_sampling = False
scene.cycles.use_light_tree = False
scene.cycles.blur_glossy = 0.0
scene.cycles.pixel_filter_type = 'GAUSSIAN'
scene.cycles.sample_clamp_indirect = 0.0
scene.view_settings.view_transform = 'Standard'
bpy.context.view_layer.update()
